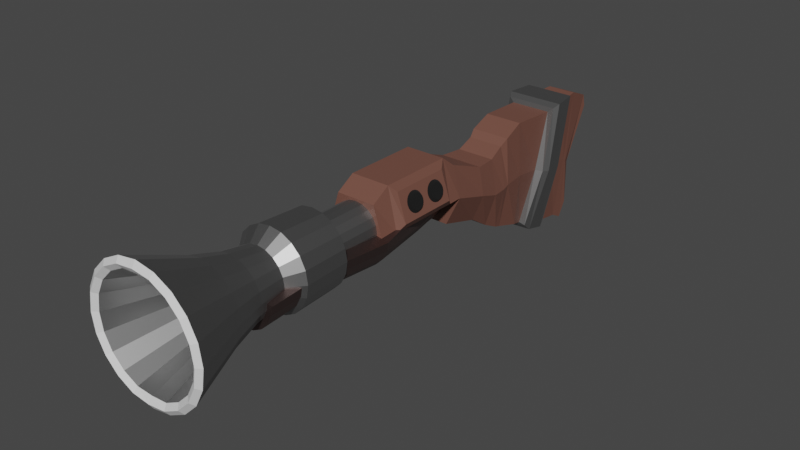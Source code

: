 # Source: Blunderbuss.blend  (saved by Blender 3.0.42; exported with 4.5.12 LTS)
import bpy
from mathutils import Matrix  # noqa: F401  (used for matrix-valued properties, if any)

bpy.ops.wm.read_factory_settings(use_empty=True)
scene = bpy.context.scene
scene.name = 'Scene'

# ---- collections
col_collection = bpy.data.collections.new('Collection'); scene.collection.children.link(col_collection)

# ---- materials (node trees are filled in below, after node groups)
mat_material = bpy.data.materials.new('Material')
mat_material.use_transparent_shadow = False
mat_material_001 = bpy.data.materials.new('Material.001')
mat_material_001.use_transparent_shadow = False
mat_material_004 = bpy.data.materials.new('Material.004')
mat_material_004.use_transparent_shadow = False
mat_material_003 = bpy.data.materials.new('Material.003')
mat_material_003.use_transparent_shadow = False
mat_material_002 = bpy.data.materials.new('Material.002')
mat_material_002.use_transparent_shadow = False

# ---- material node trees
mat_material.use_nodes = True; mat_material.node_tree.nodes.clear()
_N = mat_material.node_tree.nodes; _L = mat_material.node_tree.links
n0 = _N.new('ShaderNodeBsdfPrincipled'); n0.name = 'Principled BSDF'; n0.location = (10, 300)
n0.distribution = 'GGX'
n0.subsurface_method = 'RANDOM_WALK_SKIN'
n0.inputs[0].default_value = (0.1719, 0.07356, 0.05336, 1.0)
n0.inputs[3].default_value = 1.45
n0.inputs[27].default_value = (0.0, 0.0, 0.0, 1.0)
n0.inputs[28].default_value = 1.0
n1 = _N.new('ShaderNodeOutputMaterial'); n1.name = 'Material Output'; n1.location = (300, 300)
_L.new(n0.outputs[0], n1.inputs[0])
n1.is_active_output = True
mat_material_001.use_nodes = True; mat_material_001.node_tree.nodes.clear()
_N = mat_material_001.node_tree.nodes; _L = mat_material_001.node_tree.links
n0 = _N.new('ShaderNodeBsdfPrincipled'); n0.name = 'Principled BSDF'; n0.location = (10, 300)
n0.distribution = 'GGX'
n0.subsurface_method = 'RANDOM_WALK_SKIN'
n0.inputs[0].default_value = (0.3316, 0.3316, 0.3316, 1.0)
n0.inputs[1].default_value = 1.0
n0.inputs[3].default_value = 1.45
n0.inputs[27].default_value = (0.0, 0.0, 0.0, 1.0)
n0.inputs[28].default_value = 1.0
n1 = _N.new('ShaderNodeOutputMaterial'); n1.name = 'Material Output'; n1.location = (300, 300)
_L.new(n0.outputs[0], n1.inputs[0])
n1.is_active_output = True
mat_material_004.use_nodes = True; mat_material_004.node_tree.nodes.clear()
_N = mat_material_004.node_tree.nodes; _L = mat_material_004.node_tree.links
n0 = _N.new('ShaderNodeBsdfPrincipled'); n0.name = 'Principled BSDF'; n0.location = (10, 300)
n0.distribution = 'GGX'
n0.subsurface_method = 'RANDOM_WALK_SKIN'
n0.inputs[3].default_value = 1.45
n0.inputs[27].default_value = (0.0, 0.0, 0.0, 1.0)
n0.inputs[28].default_value = 1.0
n1 = _N.new('ShaderNodeOutputMaterial'); n1.name = 'Material Output'; n1.location = (300, 300)
_L.new(n0.outputs[0], n1.inputs[0])
n1.is_active_output = True
mat_material_003.use_nodes = True; mat_material_003.node_tree.nodes.clear()
_N = mat_material_003.node_tree.nodes; _L = mat_material_003.node_tree.links
n0 = _N.new('ShaderNodeBsdfPrincipled'); n0.name = 'Principled BSDF'; n0.location = (10, 300)
n0.distribution = 'GGX'
n0.subsurface_method = 'RANDOM_WALK_SKIN'
n0.inputs[0].default_value = (0.1813, 0.1283, 0.1214, 1.0)
n0.inputs[1].default_value = 1.0
n0.inputs[3].default_value = 1.45
n0.inputs[13].default_value = 1.0
n0.inputs[27].default_value = (0.0, 0.0, 0.0, 1.0)
n0.inputs[28].default_value = 1.0
n1 = _N.new('ShaderNodeOutputMaterial'); n1.name = 'Material Output'; n1.location = (300, 300)
_L.new(n0.outputs[0], n1.inputs[0])
n1.is_active_output = True
mat_material_002.use_nodes = True; mat_material_002.node_tree.nodes.clear()
_N = mat_material_002.node_tree.nodes; _L = mat_material_002.node_tree.links
n0 = _N.new('ShaderNodeBsdfPrincipled'); n0.name = 'Principled BSDF'; n0.location = (10, 300)
n0.distribution = 'GGX'
n0.subsurface_method = 'RANDOM_WALK_SKIN'
n0.inputs[0].default_value = (0.0, 0.0, 0.0, 1.0)
n0.inputs[1].default_value = 0.3364
n0.inputs[2].default_value = 1.0
n0.inputs[3].default_value = 1.45
n0.inputs[13].default_value = 1.0
n0.inputs[27].default_value = (0.0, 0.0, 0.0, 1.0)
n0.inputs[28].default_value = 1.0
n1 = _N.new('ShaderNodeOutputMaterial'); n1.name = 'Material Output'; n1.location = (300, 300)
_L.new(n0.outputs[0], n1.inputs[0])
n1.is_active_output = True

# ---- world
world_world = bpy.data.worlds.new('World'); scene.world = world_world
world_world.use_nodes = True; world_world.node_tree.nodes.clear()
_N = world_world.node_tree.nodes; _L = world_world.node_tree.links
n0 = _N.new('ShaderNodeOutputWorld'); n0.name = 'World Output'; n0.location = (300, 300)
n1 = _N.new('ShaderNodeBackground'); n1.name = 'Background'; n1.location = (10, 300)
n1.inputs[0].default_value = (0.05088, 0.05088, 0.05088, 1.0)
_L.new(n1.outputs[0], n0.inputs[0])
n0.is_active_output = True
world_world.color = (0.05088, 0.05088, 0.05088)
world_world.use_sun_shadow = False
world_world.sun_shadow_jitter_overblur = 0.0

# ---- meshes
me_cube_001 = bpy.data.meshes.new('Cube.001')
me_cube_001.from_pydata([(0.04874, 0.372, -0.122), (0.07192, 0.372, 0.08621), (0.05468, 0.5046, -0.1567), (0.07356, 0.5078, 0.03345), (0.0, 0.5046, -0.1567), (0.0, 0.5078, 0.03345), (0.0, 0.372, -0.122), (0.0, 0.372, 0.08621), (0.0, 1.089, 0.1102), (0.0, 1.02, -0.3416), (0.04925, 1.089, 0.1102), (0.04043, 1.02, -0.3416), (0.04503, 0.7928, -0.2806), (0.06916, 0.8944, 0.1016), (0.0, 0.7928, -0.2806), (0.0, 0.8944, 0.1016), (0.05112, 0.6618, -0.2428), (0.05615, 0.7472, -0.2669), (0.06679, 0.6638, 0.07749), (0.06433, 0.7353, 0.1089), (0.0, 0.7472, -0.2668), (0.0, 0.6617, -0.2428), (0.0, 0.6639, 0.07766), (0.0, 0.7353, 0.1089), (0.04814, 0.5858, -0.2095), (0.05233, 0.6399, -0.236), (0.06448, 0.5845, 0.03112), (0.0605, 0.6381, 0.05709), (0.0, 0.64, -0.236), (0.0, 0.5859, -0.2095), (0.0, 0.5845, 0.03113), (0.0, 0.638, 0.05696), (0.05707, 1.021, 0.1068), (0.05063, 0.922, -0.3206), (0.0, 1.021, 0.1068), (0.0, 0.9215, -0.315), (0.09188, 0.5062, -0.06161), (0.09907, 0.372, -0.01788), (0.0, 0.372, -0.01788), (0.05139, 1.047, -0.1296), (0.06387, 0.8458, -0.09614), (0.07856, 0.6628, -0.08269), (0.07144, 0.7413, -0.07898), (0.08539, 0.5852, -0.08916), (0.08064, 0.639, -0.08941), (0.05414, 0.9711, -0.1041), (0.0, 1.179, 0.03467), (0.0, 1.085, -0.3086), (0.04292, 1.179, 0.03467), (0.04482, 1.085, -0.3086), (0.0, 1.085, -0.1487), (0.04283, 1.085, -0.1487), (0.0, 1.173, 0.07614), (0.05112, 1.062, -0.1381), (0.0, 1.063, -0.364), (0.04051, 1.063, -0.364), (0.04067, 1.173, 0.07614), (0.06723, 0.007386, 0.08621), (0.0, 0.007386, 0.08621), (0.09907, 0.007386, -0.01788), (0.0, 0.007386, -0.01788), (0.0, 0.3237, -0.01788), (0.0, 0.07094, -0.01788), (0.06723, 0.07094, 0.1245), (0.06723, 0.3237, 0.1245), (0.09907, 0.3237, -0.01788), (0.09907, 0.07094, -0.01788), (0.0, 0.07094, 0.1245), (0.0, 0.3237, 0.1245), (0.0, 0.8053, -0.3053), (0.0, 0.7925, -0.2843), (0.0, 0.9113, -0.3232), (0.0, 0.8855, -0.3286), (0.06356, 0.9122, -0.3206), (0.07356, 0.8854, -0.3247), (0.06663, 0.7951, -0.2873), (0.07384, 0.8149, -0.3075), (0.0, 0.8998, 0.1163), (0.0, 0.919, 0.1284), (0.08659, 0.8998, 0.1164), (0.09816, 0.919, 0.1284), (0.1012, 0.8732, -0.09858), (0.0891, 0.8541, -0.09712), (0.06761, 1.022, 0.1165), (0.08407, 1.009, 0.1294), (0.0, 1.009, 0.1294), (0.0, 1.022, 0.1165), (0.09601, 0.9404, -0.1029), (0.08089, 0.9606, -0.1039), (0.08205, 0.09494, 0.1005), (0.1141, 0.09494, 0.006108), (0.1141, 0.2997, 0.006108), (0.08205, 0.2997, 0.1005), (-0.04874, 0.372, -0.122), (-0.07192, 0.372, 0.08621), (-0.05468, 0.5046, -0.1567), (-0.07356, 0.5078, 0.03345), (-0.04925, 1.089, 0.1102), (-0.04043, 1.02, -0.3416), (-0.04503, 0.7928, -0.2806), (-0.06916, 0.8944, 0.1016), (-0.05112, 0.6618, -0.2428), (-0.05615, 0.7472, -0.2669), (-0.06679, 0.6638, 0.07749), (-0.06433, 0.7353, 0.1089), (-0.04814, 0.5858, -0.2095), (-0.05233, 0.6399, -0.236), (-0.06448, 0.5845, 0.03112), (-0.0605, 0.6381, 0.05709), (-0.05707, 1.021, 0.1068), (-0.05063, 0.922, -0.3206), (-0.09188, 0.5062, -0.06161), (-0.09907, 0.372, -0.01788), (-0.05139, 1.047, -0.1296), (-0.06387, 0.8458, -0.09614), (-0.07856, 0.6628, -0.08269), (-0.07144, 0.7413, -0.07898), (-0.08539, 0.5852, -0.08916), (-0.08064, 0.639, -0.08941), (-0.05414, 0.9711, -0.1041), (-0.04292, 1.179, 0.03467), (-0.04482, 1.085, -0.3086), (-0.04283, 1.085, -0.1487), (-0.05112, 1.062, -0.1381), (-0.04051, 1.063, -0.364), (-0.04067, 1.173, 0.07614), (-0.06723, 0.007386, 0.08621), (-0.09907, 0.007386, -0.01788), (-0.06723, 0.07094, 0.1245), (-0.06723, 0.3237, 0.1245), (-0.09907, 0.3237, -0.01788), (-0.09907, 0.07094, -0.01788), (-0.06356, 0.9122, -0.3206), (-0.07356, 0.8854, -0.3247), (-0.06663, 0.7951, -0.2873), (-0.07384, 0.8149, -0.3075), (-0.08659, 0.8998, 0.1164), (-0.09816, 0.919, 0.1284), (-0.1012, 0.8732, -0.09858), (-0.0891, 0.8541, -0.09712), (-0.06761, 1.022, 0.1165), (-0.08407, 1.009, 0.1294), (-0.09601, 0.9404, -0.1029), (-0.08089, 0.9606, -0.1039), (-0.08205, 0.09494, 0.1005), (-0.1141, 0.09494, 0.006108), (-0.1141, 0.2997, 0.006108), (-0.08205, 0.2997, 0.1005), (0.0, 0.3779, 0.06697), (0.01123, 0.3779, 0.0652), (0.02136, 0.3779, 0.06003), (0.0294, 0.3779, 0.05199), (0.03456, 0.3779, 0.04187), (0.03634, 0.3779, -1.741e-09), (0.03456, 0.3779, -0.01123), (0.0294, 0.3779, -0.02136), (0.02136, 0.3779, -0.0294), (0.01123, 0.3779, -0.03456), (0.0, 0.3779, -0.03634), (0.0, -0.7565, 0.2124), (0.06563, -0.7565, 0.202), (0.1248, -0.7565, 0.1718), (0.1718, -0.7565, 0.1248), (0.202, -0.7565, 0.06563), (0.2124, -0.7565, -4.527e-08), (0.202, -0.7565, -0.06563), (0.1718, -0.7565, -0.1248), (0.1248, -0.7565, -0.1718), (0.06563, -0.7565, -0.202), (0.0, -0.7565, -0.2124), (0.0, -0.5687, 0.1375), (0.0, -0.1383, 0.07978), (0.0, -0.4725, 0.109), (0.0, -0.3758, 0.094), (0.04248, -0.5687, 0.1308), (0.02465, -0.1383, 0.07587), (0.03369, -0.4725, 0.1037), (0.02905, -0.3758, 0.0894), (0.08081, -0.5687, 0.1112), (0.04689, -0.1383, 0.06454), (0.06408, -0.4725, 0.0882), (0.05525, -0.3758, 0.07605), (0.1112, -0.5687, 0.08081), (0.06454, -0.1383, 0.04689), (0.0882, -0.4725, 0.06408), (0.07605, -0.3758, 0.05525), (0.1308, -0.5687, 0.04248), (0.07587, -0.1383, 0.02465), (0.1037, -0.4725, 0.03369), (0.0894, -0.3758, 0.02905), (0.1375, -0.5687, -2.438e-08), (0.07978, -0.1383, -5.223e-09), (0.109, -0.4725, -1.567e-08), (0.094, -0.3758, -1.045e-08), (0.1308, -0.5687, -0.04249), (0.07587, -0.1383, -0.02465), (0.1037, -0.4725, -0.03369), (0.0894, -0.3758, -0.02905), (0.1112, -0.5687, -0.08081), (0.06454, -0.1383, -0.04689), (0.0882, -0.4725, -0.06408), (0.07605, -0.3758, -0.05525), (0.08081, -0.5687, -0.1112), (0.04689, -0.1383, -0.06454), (0.06408, -0.4725, -0.0882), (0.05525, -0.3758, -0.07605), (0.04248, -0.5687, -0.1308), (0.02465, -0.1383, -0.07587), (0.03369, -0.4725, -0.1037), (0.02905, -0.3758, -0.0894), (0.0, -0.1383, -0.07978), (0.0, -0.5687, -0.1375), (0.0, -0.3758, -0.094), (0.0, -0.4725, -0.109), (0.05517, -0.7565, 0.1698), (0.0, -0.7565, 0.1737), (0.0, -0.7565, -0.1733), (0.05517, -0.7565, -0.1698), (0.1049, -0.7565, -0.1444), (0.1444, -0.7565, -0.1049), (0.1698, -0.7565, -0.05517), (0.1785, -0.7565, -4.179e-08), (0.1698, -0.7565, 0.05517), (0.1444, -0.7565, 0.1049), (0.1049, -0.7565, 0.1444), (0.0, -0.5674, 0.1109), (0.0, -0.5674, -0.1107), (0.03522, -0.5674, 0.1084), (0.06699, -0.5674, 0.09221), (0.03522, -0.5674, -0.1084), (0.06699, -0.5674, -0.09221), (0.09221, -0.5674, -0.06699), (0.1084, -0.5674, -0.03522), (0.114, -0.5674, -2.089e-08), (0.1084, -0.5674, 0.03522), (0.09221, -0.5674, 0.06699), (0.0604, -0.7692, 0.1859), (0.0, -0.7692, 0.193), (0.0, -0.7692, -0.1929), (0.0604, -0.7692, -0.1859), (0.1149, -0.7692, -0.1581), (0.1581, -0.7692, -0.1149), (0.1859, -0.7692, -0.0604), (0.1955, -0.7692, -4.353e-08), (0.1859, -0.7692, 0.0604), (0.1581, -0.7692, 0.1149), (0.1149, -0.7692, 0.1581), (0.0, 0.008041, 0.07978), (0.0, 0.3476, 0.07107), (0.0, 0.1286, 0.07512), (0.0, 0.2554, 0.07466), (0.02465, 0.008041, 0.07587), (0.01392, 0.3476, 0.06887), (0.02321, 0.1286, 0.07145), (0.01928, 0.2554, 0.07161), (0.02647, 0.3476, 0.06247), (0.04689, 0.008041, 0.06454), (0.03668, 0.2554, 0.06274), (0.04416, 0.1286, 0.06078), (0.06454, 0.008041, 0.04689), (0.03643, 0.3476, 0.05251), (0.06078, 0.1286, 0.04416), (0.05049, 0.2554, 0.04894), (0.07587, 0.008041, 0.02465), (0.04283, 0.3476, 0.03996), (0.07145, 0.1286, 0.02321), (0.05935, 0.2554, 0.03154), (0.07978, 0.008041, -5.223e-09), (0.04503, 0.3476, -1.741e-09), (0.07512, 0.1286, -5.223e-09), (0.06241, 0.2554, -3.482e-09), (0.07587, 0.008041, -0.02465), (0.04283, 0.3476, -0.01392), (0.07145, 0.1286, -0.02321), (0.05935, 0.2554, -0.01928), (0.06454, 0.008041, -0.04689), (0.03643, 0.3476, -0.02647), (0.06078, 0.1286, -0.04416), (0.05049, 0.2554, -0.03668), (0.04689, 0.008041, -0.06454), (0.02647, 0.3476, -0.03643), (0.04416, 0.1286, -0.06078), (0.03668, 0.2554, -0.05049), (0.02465, 0.008041, -0.07587), (0.01392, 0.3476, -0.04283), (0.02321, 0.1286, -0.07145), (0.01928, 0.2554, -0.05935), (0.0, 0.3476, -0.04503), (0.0, 0.008041, -0.07978), (0.0, 0.2554, -0.06241), (0.0, 0.1286, -0.07512), (0.04112, -0.3288, 0.1266), (0.03888, -0.1684, 0.1197), (0.0, -0.1685, 0.1253), (0.0, -0.3289, 0.1325), (0.07822, -0.3288, 0.1077), (0.07396, -0.1684, 0.1018), (0.1077, -0.3288, 0.07822), (0.1018, -0.1684, 0.07396), (0.1266, -0.3288, 0.04112), (0.1197, -0.1684, 0.03888), (0.1331, -0.3288, -1.045e-08), (0.1258, -0.1684, -8.706e-09), (0.1266, -0.3288, -0.04112), (0.1197, -0.1684, -0.03888), (0.1077, -0.3288, -0.07822), (0.1018, -0.1684, -0.07396), (0.07822, -0.3288, -0.1077), (0.07396, -0.1684, -0.1018), (0.04112, -0.3288, -0.1266), (0.03888, -0.1684, -0.1197), (0.0, -0.3289, -0.1325), (0.0, -0.1685, -0.1253), (-0.01123, 0.3779, 0.0652), (-0.02136, 0.3779, 0.06003), (-0.0294, 0.3779, 0.05199), (-0.03456, 0.3779, 0.04187), (-0.03634, 0.3779, -1.741e-09), (-0.03456, 0.3779, -0.01123), (-0.0294, 0.3779, -0.02136), (-0.02136, 0.3779, -0.0294), (-0.01123, 0.3779, -0.03456), (-0.06563, -0.7565, 0.202), (-0.1248, -0.7565, 0.1718), (-0.1718, -0.7565, 0.1248), (-0.202, -0.7565, 0.06563), (-0.2124, -0.7565, -4.527e-08), (-0.202, -0.7565, -0.06563), (-0.1718, -0.7565, -0.1248), (-0.1248, -0.7565, -0.1718), (-0.06563, -0.7565, -0.202), (-0.04248, -0.5687, 0.1308), (-0.02465, -0.1383, 0.07587), (-0.03369, -0.4725, 0.1037), (-0.02905, -0.3758, 0.0894), (-0.08081, -0.5687, 0.1112), (-0.04689, -0.1383, 0.06454), (-0.06408, -0.4725, 0.0882), (-0.05525, -0.3758, 0.07605), (-0.1112, -0.5687, 0.08081), (-0.06454, -0.1383, 0.04689), (-0.0882, -0.4725, 0.06408), (-0.07605, -0.3758, 0.05525), (-0.1308, -0.5687, 0.04248), (-0.07587, -0.1383, 0.02465), (-0.1037, -0.4725, 0.03369), (-0.0894, -0.3758, 0.02905), (-0.1375, -0.5687, -2.438e-08), (-0.07978, -0.1383, -5.223e-09), (-0.109, -0.4725, -1.567e-08), (-0.094, -0.3758, -1.045e-08), (-0.1308, -0.5687, -0.04249), (-0.07587, -0.1383, -0.02465), (-0.1037, -0.4725, -0.03369), (-0.0894, -0.3758, -0.02905), (-0.1112, -0.5687, -0.08081), (-0.06454, -0.1383, -0.04689), (-0.0882, -0.4725, -0.06408), (-0.07605, -0.3758, -0.05525), (-0.08081, -0.5687, -0.1112), (-0.04689, -0.1383, -0.06454), (-0.06408, -0.4725, -0.0882), (-0.05525, -0.3758, -0.07605), (-0.04248, -0.5687, -0.1308), (-0.02465, -0.1383, -0.07587), (-0.03369, -0.4725, -0.1037), (-0.02905, -0.3758, -0.0894), (-0.05517, -0.7565, 0.1698), (-0.05517, -0.7565, -0.1698), (-0.1049, -0.7565, -0.1444), (-0.1444, -0.7565, -0.1049), (-0.1698, -0.7565, -0.05517), (-0.1785, -0.7565, -4.179e-08), (-0.1698, -0.7565, 0.05517), (-0.1444, -0.7565, 0.1049), (-0.1049, -0.7565, 0.1444), (-0.03522, -0.5674, 0.1084), (-0.06699, -0.5674, 0.09221), (-0.03522, -0.5674, -0.1084), (-0.06699, -0.5674, -0.09221), (-0.09221, -0.5674, -0.06699), (-0.1084, -0.5674, -0.03522), (-0.114, -0.5674, -2.089e-08), (-0.1084, -0.5674, 0.03522), (-0.09221, -0.5674, 0.06699), (-0.0604, -0.7692, 0.1859), (-0.0604, -0.7692, -0.1859), (-0.1149, -0.7692, -0.1581), (-0.1581, -0.7692, -0.1149), (-0.1859, -0.7692, -0.0604), (-0.1955, -0.7692, -4.353e-08), (-0.1859, -0.7692, 0.0604), (-0.1581, -0.7692, 0.1149), (-0.1149, -0.7692, 0.1581), (-0.02465, 0.008041, 0.07587), (-0.01392, 0.3476, 0.06887), (-0.02321, 0.1286, 0.07145), (-0.01928, 0.2554, 0.07161), (-0.02647, 0.3476, 0.06247), (-0.04689, 0.008041, 0.06454), (-0.03668, 0.2554, 0.06274), (-0.04416, 0.1286, 0.06078), (-0.06454, 0.008041, 0.04689), (-0.03643, 0.3476, 0.05251), (-0.06078, 0.1286, 0.04416), (-0.05049, 0.2554, 0.04894), (-0.07587, 0.008041, 0.02465), (-0.04283, 0.3476, 0.03996), (-0.07145, 0.1286, 0.02321), (-0.05935, 0.2554, 0.03154), (-0.07978, 0.008041, -5.223e-09), (-0.04503, 0.3476, -1.741e-09), (-0.07512, 0.1286, -5.223e-09), (-0.06241, 0.2554, -3.482e-09), (-0.07587, 0.008041, -0.02465), (-0.04283, 0.3476, -0.01392), (-0.07145, 0.1286, -0.02321), (-0.05935, 0.2554, -0.01928), (-0.06454, 0.008041, -0.04689), (-0.03643, 0.3476, -0.02647), (-0.06078, 0.1286, -0.04416), (-0.05049, 0.2554, -0.03668), (-0.04689, 0.008041, -0.06454), (-0.02647, 0.3476, -0.03643), (-0.04416, 0.1286, -0.06078), (-0.03668, 0.2554, -0.05049), (-0.02465, 0.008041, -0.07587), (-0.01392, 0.3476, -0.04283), (-0.02321, 0.1286, -0.07145), (-0.01928, 0.2554, -0.05935), (-0.04112, -0.3288, 0.1266), (-0.03888, -0.1684, 0.1197), (-0.07822, -0.3288, 0.1077), (-0.07396, -0.1684, 0.1018), (-0.1077, -0.3288, 0.07822), (-0.1018, -0.1684, 0.07396), (-0.1266, -0.3288, 0.04112), (-0.1197, -0.1684, 0.03888), (-0.1331, -0.3288, -1.045e-08), (-0.1258, -0.1684, -8.706e-09), (-0.1266, -0.3288, -0.04112), (-0.1197, -0.1684, -0.03888), (-0.1077, -0.3288, -0.07822), (-0.1018, -0.1684, -0.07396), (-0.07822, -0.3288, -0.1077), (-0.07396, -0.1684, -0.1018), (-0.04112, -0.3288, -0.1266), (-0.03888, -0.1684, -0.1197), (0.02641, 0.3772, -0.07797), (0.03635, 0.3772, -0.04932), (0.04273, 0.3772, -0.01322), (0.04471, 0.3772, 0.01903), (0.0, -0.1705, -0.1079), (0.07864, -0.1705, 0.006636), (0.07517, -0.1705, -0.01527), (0.0651, -0.1705, -0.03504), (0.04941, -0.1705, -0.05072), (0.02965, -0.1705, -0.06079), (0.0, -0.1705, -0.06426), (0.04331, -0.1705, -0.1028), (0.07539, -0.1705, -0.08648), (0.1009, -0.1705, -0.06102), (0.1223, -0.1705, -0.0002782), (0.1172, -0.1705, -0.02893), (0.02767, 0.3772, 0.02681), (0.02632, 0.3772, 0.002154), (0.02239, 0.3772, -0.02009), (0.01627, 0.3772, -0.03774), (0.008552, 0.3772, -0.04907), (0.0, 0.3772, -0.05297), (0.01388, 0.3772, -0.09637), (0.0, 0.3772, -0.1021), (0.02269, 0.2353, -0.1127), (0.04331, 0.007022, -0.1167), (0.1009, 0.007021, -0.07493), (0.0594, 0.2353, -0.06567), (0.1223, 0.007021, -0.01419), (0.07307, 0.2354, 0.00268), (0.04316, 0.2353, -0.09433), (0.07539, 0.007022, -0.1004), (0.1172, 0.007021, -0.04284), (0.06982, 0.2354, -0.02956), (0.04509, 0.2354, 0.01046), (0.07864, 0.007021, -0.007271), (0.07517, 0.007021, -0.02918), (0.04294, 0.2354, -0.01419), (0.0651, 0.007021, -0.04894), (0.03659, 0.2353, -0.03643), (0.04941, 0.007022, -0.06463), (0.02659, 0.2353, -0.05409), (0.02965, 0.007022, -0.0747), (0.01398, 0.2353, -0.06542), (0.0, 0.007022, -0.07817), (0.0, 0.2353, -0.06933), (0.0, 0.2353, -0.1185), (0.0, 0.007022, -0.1218), (0.07517, -0.4488, -0.02775), (0.07864, -0.4488, -0.005843), (0.0651, -0.4488, -0.04752), (0.04941, -0.4488, -0.0632), (0.02965, -0.4488, -0.07327), (0.0, -0.4488, -0.07674), (0.07539, -0.4488, -0.09896), (0.1009, -0.4488, -0.0735), (0.1172, -0.4488, -0.04141), (0.0, -0.4488, -0.1204), (0.04331, -0.4488, -0.1153), (0.1223, -0.4488, -0.01276), (0.1223, -0.2918, -0.002547), (0.07517, -0.2918, -0.01754), (0.02965, -0.2918, -0.06306), (0.0, -0.2918, -0.06653), (0.0651, -0.2918, -0.03731), (0.1172, -0.2918, -0.0312), (0.1009, -0.2918, -0.06329), (0.07539, -0.2918, -0.08875), (0.04941, -0.2918, -0.05299), (0.07864, -0.2918, 0.004368), (0.04331, -0.2918, -0.1051), (0.0, -0.2918, -0.1102), (0.09818, 0.2836, 0.05268), (0.0, 0.2836, 0.05417), (0.0, 0.1901, 0.05417), (0.09818, 0.1901, 0.05268), (0.0, 0.1884, 0.04357), (0.1016, 0.1884, 0.04264), (0.0, 0.1835, 0.034), (0.1047, 0.1835, 0.03359), (0.0, 0.1759, 0.02641), (0.1072, 0.1759, 0.0264), (0.0, 0.1664, 0.02153), (0.1087, 0.1664, 0.02179), (0.0, 0.1557, 0.01985), (0.1093, 0.1557, 0.0202), (0.0, 0.1451, 0.02153), (0.1087, 0.1451, 0.02179), (0.0, 0.1356, 0.02641), (0.1072, 0.1356, 0.0264), (0.0, 0.128, 0.034), (0.1047, 0.128, 0.03359), (0.0, 0.1231, 0.04357), (0.1016, 0.1231, 0.04264), (0.0, 0.1214, 0.05417), (0.09818, 0.1214, 0.05268), (0.0, 0.1231, 0.06478), (0.09475, 0.1231, 0.06271), (0.0, 0.128, 0.07435), (0.09166, 0.128, 0.07177), (0.0, 0.1356, 0.08194), (0.0892, 0.1356, 0.07895), (0.0, 0.1451, 0.08681), (0.08763, 0.1451, 0.08357), (0.0, 0.1557, 0.08849), (0.08708, 0.1557, 0.08515), (0.0, 0.1664, 0.08681), (0.08763, 0.1664, 0.08357), (0.0, 0.1759, 0.08194), (0.0892, 0.1759, 0.07895), (0.0, 0.1835, 0.07435), (0.09166, 0.1835, 0.07177), (0.0, 0.1884, 0.06478), (0.09475, 0.1884, 0.06271), (0.0, 0.282, 0.04357), (0.1016, 0.282, 0.04264), (0.0, 0.2771, 0.034), (0.1047, 0.2771, 0.03359), (0.0, 0.2695, 0.02641), (0.1072, 0.2695, 0.0264), (0.0, 0.2599, 0.02153), (0.1087, 0.2599, 0.02179), (0.0, 0.2493, 0.01985), (0.1093, 0.2493, 0.0202), (0.0, 0.2387, 0.02153), (0.1087, 0.2387, 0.02179), (0.0, 0.2291, 0.02641), (0.1072, 0.2291, 0.0264), (0.0, 0.2216, 0.034), (0.1047, 0.2216, 0.03359), (0.0, 0.2167, 0.04357), (0.1016, 0.2167, 0.04264), (0.0, 0.215, 0.05417), (0.09818, 0.215, 0.05268), (0.0, 0.2167, 0.06478), (0.09475, 0.2167, 0.06271), (0.0, 0.2216, 0.07435), (0.09166, 0.2216, 0.07177), (0.0, 0.2291, 0.08194), (0.0892, 0.2291, 0.07895), (0.0, 0.2387, 0.08681), (0.08763, 0.2387, 0.08357), (0.0, 0.2493, 0.08849), (0.08708, 0.2493, 0.08515), (0.0, 0.2599, 0.08681), (0.08763, 0.2599, 0.08357), (0.0, 0.2695, 0.08194), (0.0892, 0.2695, 0.07895), (0.0, 0.2771, 0.07435), (0.09166, 0.2771, 0.07177), (0.0, 0.282, 0.06478), (0.09475, 0.282, 0.06271), (0.1092, 0.2748, 0.04771), (0.1065, 0.2761, 0.05553), (0.1039, 0.2748, 0.06335), (0.1015, 0.271, 0.07041), (0.09954, 0.265, 0.07601), (0.09831, 0.2576, 0.0796), (0.09789, 0.2493, 0.08084), (0.09831, 0.2411, 0.0796), (0.09954, 0.2336, 0.07601), (0.1015, 0.2277, 0.07041), (0.1039, 0.2239, 0.06335), (0.1065, 0.2226, 0.05553), (0.1092, 0.2239, 0.04771), (0.1116, 0.2277, 0.04066), (0.1135, 0.2336, 0.03506), (0.1148, 0.2411, 0.03146), (0.1152, 0.2493, 0.03022), (0.1148, 0.2576, 0.03146), (0.1135, 0.265, 0.03506), (0.1116, 0.271, 0.04066), (0.1092, 0.1812, 0.04771), (0.1065, 0.1825, 0.05553), (0.1039, 0.1812, 0.06335), (0.1015, 0.1774, 0.07041), (0.09954, 0.1715, 0.07601), (0.09831, 0.164, 0.0796), (0.09789, 0.1557, 0.08084), (0.09831, 0.1475, 0.0796), (0.09954, 0.14, 0.07601), (0.1015, 0.1341, 0.07041), (0.1039, 0.1303, 0.06335), (0.1065, 0.129, 0.05553), (0.1092, 0.1303, 0.04771), (0.1116, 0.1341, 0.04066), (0.1135, 0.14, 0.03506), (0.1148, 0.1475, 0.03146), (0.1152, 0.1557, 0.03022), (0.1148, 0.164, 0.03146), (0.1135, 0.1715, 0.03506), (0.1116, 0.1774, 0.04066), (-0.02641, 0.3772, -0.07797), (-0.03635, 0.3772, -0.04932), (-0.04273, 0.3772, -0.01322), (-0.04471, 0.3772, 0.01903), (-0.07864, -0.1705, 0.006636), (-0.07517, -0.1705, -0.01527), (-0.0651, -0.1705, -0.03504), (-0.04941, -0.1705, -0.05072), (-0.02965, -0.1705, -0.06079), (-0.04331, -0.1705, -0.1028), (-0.07539, -0.1705, -0.08648), (-0.1009, -0.1705, -0.06102), (-0.1223, -0.1705, -0.0002782), (-0.1172, -0.1705, -0.02893), (-0.02767, 0.3772, 0.02681), (-0.02632, 0.3772, 0.002154), (-0.02239, 0.3772, -0.02009), (-0.01627, 0.3772, -0.03774), (-0.008552, 0.3772, -0.04907), (-0.01388, 0.3772, -0.09637), (-0.02269, 0.2353, -0.1127), (-0.04331, 0.007022, -0.1167), (-0.1009, 0.007021, -0.07493), (-0.0594, 0.2353, -0.06567), (-0.1223, 0.007021, -0.01419), (-0.07307, 0.2354, 0.00268), (-0.04316, 0.2353, -0.09433), (-0.07539, 0.007022, -0.1004), (-0.1172, 0.007021, -0.04284), (-0.06982, 0.2354, -0.02956), (-0.04509, 0.2354, 0.01046), (-0.07864, 0.007021, -0.007271), (-0.07517, 0.007021, -0.02918), (-0.04294, 0.2354, -0.01419), (-0.0651, 0.007021, -0.04894), (-0.03659, 0.2353, -0.03643), (-0.04941, 0.007022, -0.06463), (-0.02659, 0.2353, -0.05409), (-0.02965, 0.007022, -0.0747), (-0.01398, 0.2353, -0.06542), (-0.07517, -0.4488, -0.02775), (-0.07864, -0.4488, -0.005843), (-0.0651, -0.4488, -0.04752), (-0.04941, -0.4488, -0.0632), (-0.02965, -0.4488, -0.07327), (-0.07539, -0.4488, -0.09896), (-0.1009, -0.4488, -0.0735), (-0.1172, -0.4488, -0.04141), (-0.04331, -0.4488, -0.1153), (-0.1223, -0.4488, -0.01276), (-0.1223, -0.2918, -0.002547), (-0.07517, -0.2918, -0.01754), (-0.02965, -0.2918, -0.06306), (-0.0651, -0.2918, -0.03731), (-0.1172, -0.2918, -0.0312), (-0.1009, -0.2918, -0.06329), (-0.07539, -0.2918, -0.08875), (-0.04941, -0.2918, -0.05299), (-0.07864, -0.2918, 0.004368), (-0.04331, -0.2918, -0.1051), (-0.09818, 0.2836, 0.05268), (-0.09818, 0.1901, 0.05268), (-0.1016, 0.1884, 0.04264), (-0.1047, 0.1835, 0.03359), (-0.1072, 0.1759, 0.0264), (-0.1087, 0.1664, 0.02179), (-0.1093, 0.1557, 0.0202), (-0.1087, 0.1451, 0.02179), (-0.1072, 0.1356, 0.0264), (-0.1047, 0.128, 0.03359), (-0.1016, 0.1231, 0.04264), (-0.09818, 0.1214, 0.05268), (-0.09475, 0.1231, 0.06271), (-0.09166, 0.128, 0.07177), (-0.0892, 0.1356, 0.07895), (-0.08763, 0.1451, 0.08357), (-0.08708, 0.1557, 0.08515), (-0.08763, 0.1664, 0.08357), (-0.0892, 0.1759, 0.07895), (-0.09166, 0.1835, 0.07177), (-0.09475, 0.1884, 0.06271), (-0.1016, 0.282, 0.04264), (-0.1047, 0.2771, 0.03359), (-0.1072, 0.2695, 0.0264), (-0.1087, 0.2599, 0.02179), (-0.1093, 0.2493, 0.0202), (-0.1087, 0.2387, 0.02179), (-0.1072, 0.2291, 0.0264), (-0.1047, 0.2216, 0.03359), (-0.1016, 0.2167, 0.04264), (-0.09818, 0.215, 0.05268), (-0.09475, 0.2167, 0.06271), (-0.09166, 0.2216, 0.07177), (-0.0892, 0.2291, 0.07895), (-0.08763, 0.2387, 0.08357), (-0.08708, 0.2493, 0.08515), (-0.08763, 0.2599, 0.08357), (-0.0892, 0.2695, 0.07895), (-0.09166, 0.2771, 0.07177), (-0.09475, 0.282, 0.06271), (-0.1092, 0.2748, 0.04771), (-0.1065, 0.2761, 0.05553), (-0.1039, 0.2748, 0.06335), (-0.1015, 0.271, 0.07041), (-0.09954, 0.265, 0.07601), (-0.09831, 0.2576, 0.0796), (-0.09789, 0.2493, 0.08084), (-0.09831, 0.2411, 0.0796), (-0.09954, 0.2336, 0.07601), (-0.1015, 0.2277, 0.07041), (-0.1039, 0.2239, 0.06335), (-0.1065, 0.2226, 0.05553), (-0.1092, 0.2239, 0.04771), (-0.1116, 0.2277, 0.04066), (-0.1135, 0.2336, 0.03506), (-0.1148, 0.2411, 0.03146), (-0.1152, 0.2493, 0.03022), (-0.1148, 0.2576, 0.03146), (-0.1135, 0.265, 0.03506), (-0.1116, 0.271, 0.04066), (-0.1092, 0.1812, 0.04771), (-0.1065, 0.1825, 0.05553), (-0.1039, 0.1812, 0.06335), (-0.1015, 0.1774, 0.07041), (-0.09954, 0.1715, 0.07601), (-0.09831, 0.164, 0.0796), (-0.09789, 0.1557, 0.08084), (-0.09831, 0.1475, 0.0796), (-0.09954, 0.14, 0.07601), (-0.1015, 0.1341, 0.07041), (-0.1039, 0.1303, 0.06335), (-0.1065, 0.129, 0.05553), (-0.1092, 0.1303, 0.04771), (-0.1116, 0.1341, 0.04066), (-0.1135, 0.14, 0.03506), (-0.1148, 0.1475, 0.03146), (-0.1152, 0.1557, 0.03022), (-0.1148, 0.164, 0.03146), (-0.1135, 0.1715, 0.03506), (-0.1116, 0.1774, 0.04066)], [], [(53, 55, 49, 51), (36, 3, 1, 37), (4, 2, 0, 6), (1, 7, 68, 64), (3, 5, 7, 1), (17, 20, 14, 12), (25, 28, 21, 16), (31, 27, 18, 22), (23, 19, 13, 15), (36, 2, 24, 43), (33, 35, 9, 11), (42, 17, 12, 40), (5, 3, 26, 30), (22, 18, 19, 23), (41, 16, 17, 42), (16, 21, 20, 17), (2, 4, 29, 24), (30, 26, 27, 31), (43, 24, 25, 44), (24, 29, 28, 25), (44, 25, 16, 41), (34, 32, 10, 8), (45, 33, 11, 39), (35, 33, 73, 71), (81, 76, 74, 87), (33, 45, 88, 73), (15, 13, 79, 77), (32, 45, 39, 10), (27, 44, 41, 18), (26, 43, 44, 27), (18, 41, 42, 19), (19, 42, 40, 13), (3, 36, 43, 26), (0, 37, 38, 6), (2, 36, 37, 0), (55, 54, 47, 49), (50, 46, 48, 51), (47, 50, 51, 49), (56, 53, 51, 48), (52, 56, 48, 46), (8, 10, 56, 52), (10, 39, 53, 56), (11, 9, 54, 55), (39, 11, 55, 53), (40, 12, 75, 82), (80, 81, 87, 84), (12, 14, 70, 75), (13, 40, 82, 79), (32, 34, 86, 83), (78, 80, 84, 85), (45, 32, 83, 88), (59, 57, 58, 60), (37, 1, 64, 65), (63, 67, 58, 57), (62, 66, 59, 60), (66, 63, 57, 59), (66, 62, 61, 65), (67, 63, 64, 68), (89, 90, 91, 92), (38, 37, 65, 61), (77, 79, 80, 78), (82, 75, 76, 81), (75, 70, 69, 76), (88, 83, 84, 87), (83, 86, 85, 84), (71, 73, 74, 72), (79, 82, 81, 80), (73, 88, 87, 74), (76, 69, 72, 74), (63, 66, 90, 89), (66, 65, 91, 90), (65, 64, 92, 91), (64, 63, 89, 92), (123, 122, 121, 124), (111, 112, 94, 96), (4, 6, 93, 95), (94, 129, 68, 7), (96, 94, 7, 5), (102, 99, 14, 20), (106, 101, 21, 28), (31, 22, 103, 108), (23, 15, 100, 104), (111, 117, 105, 95), (110, 98, 9, 35), (116, 114, 99, 102), (5, 30, 107, 96), (22, 23, 104, 103), (115, 116, 102, 101), (101, 102, 20, 21), (95, 105, 29, 4), (30, 31, 108, 107), (117, 118, 106, 105), (105, 106, 28, 29), (118, 115, 101, 106), (34, 8, 97, 109), (119, 113, 98, 110), (35, 71, 132, 110), (138, 142, 133, 135), (110, 132, 143, 119), (15, 77, 136, 100), (109, 97, 113, 119), (108, 103, 115, 118), (107, 108, 118, 117), (103, 104, 116, 115), (104, 100, 114, 116), (96, 107, 117, 111), (93, 6, 38, 112), (95, 93, 112, 111), (124, 121, 47, 54), (50, 122, 120, 46), (47, 121, 122, 50), (125, 120, 122, 123), (52, 46, 120, 125), (8, 52, 125, 97), (97, 125, 123, 113), (98, 124, 54, 9), (113, 123, 124, 98), (114, 139, 134, 99), (137, 141, 142, 138), (99, 134, 70, 14), (100, 136, 139, 114), (109, 140, 86, 34), (78, 85, 141, 137), (119, 143, 140, 109), (127, 60, 58, 126), (112, 130, 129, 94), (128, 126, 58, 67), (62, 60, 127, 131), (131, 127, 126, 128), (131, 130, 61, 62), (67, 68, 129, 128), (144, 147, 146, 145), (38, 61, 130, 112), (77, 78, 137, 136), (139, 138, 135, 134), (134, 135, 69, 70), (143, 142, 141, 140), (140, 141, 85, 86), (71, 72, 133, 132), (136, 137, 138, 139), (132, 133, 142, 143), (135, 133, 72, 69), (128, 144, 145, 131), (131, 145, 146, 130), (130, 146, 147, 129), (129, 147, 144, 128), (150, 255, 260, 151), (178, 174, 160, 161), (182, 178, 161, 162), (186, 182, 162, 163), (190, 186, 163, 164), (194, 190, 164, 165), (198, 194, 165, 166), (202, 198, 166, 167), (206, 202, 167, 168), (211, 206, 168, 169), (148, 149, 150, 151, 152, 153, 154, 155, 156, 157, 158), (218, 219, 231, 230), (157, 284, 287, 158), (156, 280, 284, 157), (155, 276, 280, 156), (154, 272, 276, 155), (153, 268, 272, 154), (148, 248, 252, 149), (152, 264, 268, 153), (151, 260, 264, 152), (191, 187, 300, 302), (177, 173, 172, 176), (176, 172, 170, 174), (201, 205, 307, 305), (181, 177, 176, 180), (180, 176, 174, 178), (195, 191, 302, 304), (185, 181, 180, 184), (184, 180, 178, 182), (205, 209, 309, 307), (189, 185, 184, 188), (188, 184, 182, 186), (199, 195, 304, 306), (193, 189, 188, 192), (192, 188, 186, 190), (209, 212, 311, 309), (197, 193, 192, 196), (196, 192, 190, 194), (203, 199, 306, 308), (201, 197, 196, 200), (200, 196, 194, 198), (175, 171, 293, 292), (205, 201, 200, 204), (204, 200, 198, 202), (207, 203, 308, 310), (209, 205, 204, 208), (208, 204, 202, 206), (210, 207, 310, 312), (212, 209, 208, 213), (213, 208, 206, 211), (174, 170, 159, 160), (236, 237, 215, 214), (227, 225, 226, 229, 230, 231, 232, 233, 234, 235, 228), (238, 239, 217, 216), (239, 240, 218, 217), (240, 241, 219, 218), (241, 242, 220, 219), (242, 243, 221, 220), (243, 244, 222, 221), (244, 245, 223, 222), (245, 246, 224, 223), (246, 236, 214, 224), (219, 220, 232, 231), (222, 223, 235, 234), (224, 214, 227, 228), (216, 217, 229, 226), (223, 224, 228, 235), (220, 221, 233, 232), (217, 218, 230, 229), (214, 215, 225, 227), (221, 222, 234, 233), (161, 160, 236, 246), (162, 161, 246, 245), (163, 162, 245, 244), (164, 163, 244, 243), (165, 164, 243, 242), (166, 165, 242, 241), (167, 166, 241, 240), (168, 167, 240, 239), (169, 168, 239, 238), (160, 159, 237, 236), (256, 179, 183, 259), (259, 183, 187, 263), (149, 252, 255, 150), (263, 187, 191, 267), (267, 191, 195, 271), (271, 195, 199, 275), (275, 199, 203, 279), (279, 203, 207, 283), (283, 207, 210, 288), (251, 175, 179, 256), (256, 259, 261, 258), (258, 261, 262, 257), (257, 262, 260, 255), (259, 263, 265, 261), (261, 265, 266, 262), (262, 266, 264, 260), (247, 251, 253, 249), (249, 253, 254, 250), (250, 254, 252, 248), (263, 267, 269, 265), (265, 269, 270, 266), (266, 270, 268, 264), (267, 271, 273, 269), (269, 273, 274, 270), (270, 274, 272, 268), (271, 275, 277, 273), (273, 277, 278, 274), (274, 278, 276, 272), (275, 279, 281, 277), (277, 281, 282, 278), (278, 282, 280, 276), (279, 283, 285, 281), (281, 285, 286, 282), (282, 286, 284, 280), (283, 288, 290, 285), (285, 290, 289, 286), (286, 289, 287, 284), (251, 256, 258, 253), (253, 258, 257, 254), (254, 257, 255, 252), (247, 171, 175, 251), (292, 293, 294, 291), (296, 292, 291, 295), (298, 296, 295, 297), (300, 298, 297, 299), (302, 300, 299, 301), (304, 302, 301, 303), (306, 304, 303, 305), (308, 306, 305, 307), (310, 308, 307, 309), (312, 310, 309, 311), (197, 201, 305, 303), (187, 183, 298, 300), (173, 177, 291, 294), (193, 197, 303, 301), (183, 179, 296, 298), (189, 193, 301, 299), (179, 175, 292, 296), (185, 189, 299, 297), (181, 185, 297, 295), (177, 181, 295, 291), (314, 315, 403, 398), (335, 323, 322, 331), (339, 324, 323, 335), (343, 325, 324, 339), (347, 326, 325, 343), (351, 327, 326, 347), (355, 328, 327, 351), (359, 329, 328, 355), (363, 330, 329, 359), (211, 169, 330, 363), (148, 158, 321, 320, 319, 318, 317, 316, 315, 314, 313), (369, 379, 380, 370), (321, 158, 287, 427), (320, 321, 427, 423), (319, 320, 423, 419), (318, 319, 419, 415), (317, 318, 415, 411), (148, 313, 395, 248), (316, 317, 411, 407), (315, 316, 407, 403), (348, 439, 437, 344), (334, 333, 172, 173), (333, 331, 170, 172), (358, 442, 444, 362), (338, 337, 333, 334), (337, 335, 331, 333), (352, 441, 439, 348), (342, 341, 337, 338), (341, 339, 335, 337), (362, 444, 446, 366), (346, 345, 341, 342), (345, 343, 339, 341), (356, 443, 441, 352), (350, 349, 345, 346), (349, 347, 343, 345), (366, 446, 311, 212), (354, 353, 349, 350), (353, 351, 347, 349), (360, 445, 443, 356), (358, 357, 353, 354), (357, 355, 351, 353), (332, 431, 293, 171), (362, 361, 357, 358), (361, 359, 355, 357), (364, 447, 445, 360), (366, 365, 361, 362), (365, 363, 359, 361), (210, 312, 447, 364), (212, 213, 365, 366), (213, 211, 363, 365), (331, 322, 159, 170), (385, 367, 215, 237), (376, 377, 384, 383, 382, 381, 380, 379, 378, 226, 225), (238, 216, 368, 386), (386, 368, 369, 387), (387, 369, 370, 388), (388, 370, 371, 389), (389, 371, 372, 390), (390, 372, 373, 391), (391, 373, 374, 392), (392, 374, 375, 393), (393, 375, 367, 385), (370, 380, 381, 371), (373, 383, 384, 374), (375, 377, 376, 367), (216, 226, 378, 368), (374, 384, 377, 375), (371, 381, 382, 372), (368, 378, 379, 369), (367, 376, 225, 215), (372, 382, 383, 373), (323, 393, 385, 322), (324, 392, 393, 323), (325, 391, 392, 324), (326, 390, 391, 325), (327, 389, 390, 326), (328, 388, 389, 327), (329, 387, 388, 328), (330, 386, 387, 329), (169, 238, 386, 330), (322, 385, 237, 159), (399, 402, 340, 336), (402, 406, 344, 340), (313, 314, 398, 395), (406, 410, 348, 344), (410, 414, 352, 348), (414, 418, 356, 352), (418, 422, 360, 356), (422, 426, 364, 360), (426, 288, 210, 364), (394, 399, 336, 332), (399, 401, 404, 402), (401, 400, 405, 404), (400, 398, 403, 405), (402, 404, 408, 406), (404, 405, 409, 408), (405, 403, 407, 409), (247, 249, 396, 394), (249, 250, 397, 396), (250, 248, 395, 397), (406, 408, 412, 410), (408, 409, 413, 412), (409, 407, 411, 413), (410, 412, 416, 414), (412, 413, 417, 416), (413, 411, 415, 417), (414, 416, 420, 418), (416, 417, 421, 420), (417, 415, 419, 421), (418, 420, 424, 422), (420, 421, 425, 424), (421, 419, 423, 425), (422, 424, 428, 426), (424, 425, 429, 428), (425, 423, 427, 429), (426, 428, 290, 288), (428, 429, 289, 290), (429, 427, 287, 289), (394, 396, 401, 399), (396, 397, 400, 401), (397, 395, 398, 400), (247, 394, 332, 171), (431, 430, 294, 293), (433, 432, 430, 431), (435, 434, 432, 433), (437, 436, 434, 435), (439, 438, 436, 437), (441, 440, 438, 439), (443, 442, 440, 441), (445, 444, 442, 443), (447, 446, 444, 445), (312, 311, 446, 447), (354, 440, 442, 358), (344, 437, 435, 340), (173, 294, 430, 334), (350, 438, 440, 354), (340, 435, 433, 336), (346, 436, 438, 350), (336, 433, 431, 332), (342, 434, 436, 346), (338, 432, 434, 342), (334, 430, 432, 338), (480, 463, 461, 474), (451, 477, 481, 450), (483, 453, 462, 476), (465, 466, 487, 485), (466, 467, 489, 487), (467, 468, 491, 489), (468, 469, 493, 491), (449, 475, 478, 448), (470, 472, 494, 471), (512, 516, 499, 498), (465, 464, 451, 450), (469, 468, 470, 471), (464, 465, 485, 482), (515, 514, 503, 502), (466, 465, 450, 449), (513, 508, 507, 504), (509, 512, 498, 496), (467, 466, 449, 448), (510, 511, 501, 500), (468, 467, 448, 470), (476, 462, 463, 480), (479, 460, 459, 473), (473, 459, 452, 495), (490, 492, 458, 457), (488, 490, 457, 456), (486, 488, 456, 455), (484, 486, 455, 454), (483, 484, 454, 453), (464, 482, 477, 451), (474, 461, 460, 479), (450, 481, 475, 449), (483, 476, 477, 482), (473, 495, 494, 472), (479, 473, 472, 478), (492, 490, 491, 493), (490, 488, 489, 491), (488, 486, 487, 489), (486, 484, 485, 487), (484, 483, 482, 485), (476, 480, 481, 477), (480, 474, 475, 481), (474, 479, 478, 475), (448, 478, 472, 470), (498, 499, 502, 503), (499, 500, 506, 502), (497, 496, 504, 507), (500, 501, 505, 506), (496, 498, 503, 504), (514, 513, 504, 503), (516, 510, 500, 499), (517, 509, 496, 497), (508, 517, 497, 507), (519, 518, 506, 505), (518, 515, 502, 506), (459, 460, 515, 518), (452, 459, 518, 519), (462, 453, 517, 508), (453, 454, 509, 517), (456, 457, 510, 516), (461, 463, 513, 514), (457, 458, 511, 510), (454, 455, 512, 509), (463, 462, 508, 513), (460, 461, 514, 515), (455, 456, 516, 512), (600, 601, 602, 603, 604, 605, 606, 607, 608, 609, 610, 611, 612, 613, 614, 615, 616, 617, 618, 619), (522, 523, 525, 524), (594, 595, 597, 596), (524, 525, 527, 526), (592, 593, 595, 594), (526, 527, 529, 528), (590, 591, 593, 592), (528, 529, 531, 530), (588, 589, 591, 590), (530, 531, 533, 532), (586, 587, 589, 588), (532, 533, 535, 534), (584, 585, 587, 586), (534, 535, 537, 536), (582, 583, 585, 584), (536, 537, 539, 538), (580, 581, 583, 582), (538, 539, 541, 540), (578, 579, 581, 580), (540, 541, 543, 542), (576, 577, 579, 578), (542, 543, 545, 544), (574, 575, 577, 576), (544, 545, 547, 546), (572, 573, 575, 574), (546, 547, 549, 548), (570, 571, 573, 572), (548, 549, 551, 550), (568, 569, 571, 570), (550, 551, 553, 552), (566, 567, 569, 568), (552, 553, 555, 554), (521, 562, 564, 566, 568, 570, 572, 574, 576, 578, 580, 582, 584, 586, 588, 590, 592, 594, 596, 598), (564, 565, 567, 566), (554, 555, 557, 556), (598, 599, 520, 521), (562, 563, 565, 564), (556, 557, 559, 558), (620, 621, 622, 623, 624, 625, 626, 627, 628, 629, 630, 631, 632, 633, 634, 635, 636, 637, 638, 639), (521, 520, 563, 562), (558, 559, 561, 560), (596, 597, 599, 598), (560, 561, 523, 522), (522, 524, 526, 528, 530, 532, 534, 536, 538, 540, 542, 544, 546, 548, 550, 552, 554, 556, 558, 560), (563, 520, 601, 600), (520, 599, 602, 601), (599, 597, 603, 602), (597, 595, 604, 603), (595, 593, 605, 604), (593, 591, 606, 605), (591, 589, 607, 606), (589, 587, 608, 607), (587, 585, 609, 608), (585, 583, 610, 609), (583, 581, 611, 610), (581, 579, 612, 611), (579, 577, 613, 612), (577, 575, 614, 613), (575, 573, 615, 614), (573, 571, 616, 615), (571, 569, 617, 616), (569, 567, 618, 617), (567, 565, 619, 618), (565, 563, 600, 619), (525, 523, 621, 620), (523, 561, 622, 621), (561, 559, 623, 622), (559, 557, 624, 623), (557, 555, 625, 624), (555, 553, 626, 625), (553, 551, 627, 626), (551, 549, 628, 627), (549, 547, 629, 628), (547, 545, 630, 629), (545, 543, 631, 630), (543, 541, 632, 631), (541, 539, 633, 632), (539, 537, 634, 633), (537, 535, 635, 634), (535, 533, 636, 635), (533, 531, 637, 636), (531, 529, 638, 637), (529, 527, 639, 638), (527, 525, 620, 639), (668, 662, 651, 653), (643, 642, 669, 665), (671, 664, 652, 644), (655, 673, 675, 656), (656, 675, 677, 657), (657, 677, 679, 658), (658, 679, 493, 469), (641, 640, 666, 663), (659, 471, 494, 660), (693, 682, 683, 697), (655, 642, 643, 654), (469, 471, 659, 658), (654, 670, 673, 655), (696, 685, 686, 695), (656, 641, 642, 655), (694, 687, 689, 690), (691, 680, 682, 693), (657, 640, 641, 656), (692, 684, 501, 511), (658, 659, 640, 657), (664, 668, 653, 652), (667, 661, 649, 650), (661, 495, 452, 649), (678, 648, 458, 492), (676, 647, 648, 678), (674, 646, 647, 676), (672, 645, 646, 674), (671, 644, 645, 672), (654, 643, 665, 670), (662, 667, 650, 651), (642, 641, 663, 669), (671, 670, 665, 664), (661, 660, 494, 495), (667, 666, 660, 661), (492, 493, 679, 678), (678, 679, 677, 676), (676, 677, 675, 674), (674, 675, 673, 672), (672, 673, 670, 671), (664, 665, 669, 668), (668, 669, 663, 662), (662, 663, 666, 667), (640, 659, 660, 666), (682, 686, 685, 683), (683, 685, 688, 684), (681, 689, 687, 680), (684, 688, 505, 501), (680, 687, 686, 682), (695, 686, 687, 694), (697, 683, 684, 692), (698, 681, 680, 691), (690, 689, 681, 698), (519, 505, 688, 699), (699, 688, 685, 696), (649, 699, 696, 650), (452, 519, 699, 649), (652, 690, 698, 644), (644, 698, 691, 645), (647, 697, 692, 648), (651, 695, 694, 653), (648, 692, 511, 458), (645, 691, 693, 646), (653, 694, 690, 652), (650, 696, 695, 651), (646, 693, 697, 647), (740, 759, 758, 757, 756, 755, 754, 753, 752, 751, 750, 749, 748, 747, 746, 745, 744, 743, 742, 741), (522, 524, 702, 701), (594, 596, 738, 737), (524, 526, 703, 702), (592, 594, 737, 736), (526, 528, 704, 703), (590, 592, 736, 735), (528, 530, 705, 704), (588, 590, 735, 734), (530, 532, 706, 705), (586, 588, 734, 733), (532, 534, 707, 706), (584, 586, 733, 732), (534, 536, 708, 707), (582, 584, 732, 731), (536, 538, 709, 708), (580, 582, 731, 730), (538, 540, 710, 709), (578, 580, 730, 729), (540, 542, 711, 710), (576, 578, 729, 728), (542, 544, 712, 711), (574, 576, 728, 727), (544, 546, 713, 712), (572, 574, 727, 726), (546, 548, 714, 713), (570, 572, 726, 725), (548, 550, 715, 714), (568, 570, 725, 724), (550, 552, 716, 715), (566, 568, 724, 723), (552, 554, 717, 716), (564, 566, 723, 722), (554, 556, 718, 717), (598, 521, 700, 739), (562, 564, 722, 721), (556, 558, 719, 718), (760, 779, 778, 777, 776, 775, 774, 773, 772, 771, 770, 769, 768, 767, 766, 765, 764, 763, 762, 761), (521, 562, 721, 700), (558, 560, 720, 719), (596, 598, 739, 738), (560, 522, 701, 720), (721, 740, 741, 700), (700, 741, 742, 739), (739, 742, 743, 738), (738, 743, 744, 737), (737, 744, 745, 736), (736, 745, 746, 735), (735, 746, 747, 734), (734, 747, 748, 733), (733, 748, 749, 732), (732, 749, 750, 731), (731, 750, 751, 730), (730, 751, 752, 729), (729, 752, 753, 728), (728, 753, 754, 727), (727, 754, 755, 726), (726, 755, 756, 725), (725, 756, 757, 724), (724, 757, 758, 723), (723, 758, 759, 722), (722, 759, 740, 721), (702, 760, 761, 701), (701, 761, 762, 720), (720, 762, 763, 719), (719, 763, 764, 718), (718, 764, 765, 717), (717, 765, 766, 716), (716, 766, 767, 715), (715, 767, 768, 714), (714, 768, 769, 713), (713, 769, 770, 712), (712, 770, 771, 711), (711, 771, 772, 710), (710, 772, 773, 709), (709, 773, 774, 708), (708, 774, 775, 707), (707, 775, 776, 706), (706, 776, 777, 705), (705, 777, 778, 704), (704, 778, 779, 703), (703, 779, 760, 702)])
me_cube_001.polygons.foreach_set('material_index', [0, 0, 0, 0, 0, 0, 0, 0, 0, 0, 0, 0, 0, 0, 0, 0, 0, 0, 0, 0, 0, 0, 0, 1, 1, 1, 1, 0, 0, 0, 0, 0, 0, 0, 0, 0, 0, 0, 0, 0, 0, 0, 0, 0, 1, 1, 1, 1, 1, 1, 1, 0, 0, 0, 0, 0, 0, 0, 0, 0, 1, 1, 1, 1, 1, 1, 1, 1, 1, 0, 0, 0, 0, 0, 0, 0, 0, 0, 0, 0, 0, 0, 0, 0, 0, 0, 0, 0, 0, 0, 0, 0, 0, 0, 0, 0, 1, 1, 1, 1, 0, 0, 0, 0, 0, 0, 0, 0, 0, 0, 0, 0, 0, 0, 0, 0, 0, 1, 1, 1, 1, 1, 1, 1, 0, 0, 0, 0, 0, 0, 0, 0, 0, 1, 1, 1, 1, 1, 1, 1, 1, 1, 0, 0, 0, 0, 1, 1, 1, 1, 1, 1, 1, 1, 1, 1, 1, 1, 1, 1, 1, 1, 1, 1, 1, 1, 1, 1, 1, 1, 1, 1, 1, 1, 1, 1, 1, 1, 1, 1, 1, 1, 1, 1, 1, 1, 1, 1, 1, 1, 1, 1, 1, 1, 1, 1, 1, 2, 1, 2, 2, 2, 2, 2, 2, 2, 2, 2, 1, 1, 1, 1, 1, 1, 1, 1, 1, 2, 2, 2, 2, 2, 2, 2, 2, 2, 2, 1, 1, 1, 1, 1, 1, 1, 1, 1, 1, 1, 1, 1, 1, 1, 1, 1, 1, 1, 1, 1, 1, 1, 1, 1, 1, 1, 1, 1, 1, 1, 1, 1, 1, 1, 1, 1, 1, 1, 1, 1, 1, 1, 1, 1, 1, 1, 1, 1, 1, 1, 1, 1, 1, 1, 1, 1, 1, 1, 1, 1, 1, 1, 1, 1, 1, 1, 1, 1, 1, 1, 1, 1, 1, 1, 1, 1, 1, 1, 1, 1, 1, 1, 1, 1, 1, 1, 1, 1, 1, 1, 1, 1, 1, 1, 1, 1, 1, 1, 1, 1, 1, 1, 1, 1, 1, 1, 1, 1, 1, 1, 1, 2, 1, 2, 2, 2, 2, 2, 2, 2, 2, 2, 1, 1, 1, 1, 1, 1, 1, 1, 1, 2, 2, 2, 2, 2, 2, 2, 2, 2, 2, 1, 1, 1, 1, 1, 1, 1, 1, 1, 1, 1, 1, 1, 1, 1, 1, 1, 1, 1, 1, 1, 1, 1, 1, 1, 1, 1, 1, 1, 1, 1, 1, 1, 1, 1, 1, 1, 1, 1, 1, 1, 1, 1, 1, 1, 1, 1, 1, 1, 1, 1, 1, 1, 1, 1, 1, 1, 1, 1, 1, 1, 3, 3, 3, 3, 3, 3, 3, 3, 3, 3, 3, 3, 3, 3, 3, 3, 3, 3, 3, 3, 3, 3, 3, 3, 3, 3, 3, 3, 3, 3, 3, 3, 3, 3, 3, 3, 3, 3, 3, 3, 3, 3, 3, 3, 3, 3, 3, 3, 3, 3, 3, 3, 3, 3, 3, 3, 3, 3, 3, 3, 3, 3, 3, 3, 3, 4, 3, 3, 3, 3, 3, 3, 3, 3, 3, 3, 3, 3, 3, 3, 3, 3, 3, 3, 3, 3, 3, 3, 3, 3, 3, 3, 3, 3, 3, 3, 3, 3, 3, 3, 3, 3, 3, 4, 3, 3, 3, 3, 3, 4, 4, 4, 4, 4, 4, 4, 4, 4, 4, 4, 4, 4, 4, 4, 4, 4, 4, 4, 4, 4, 4, 4, 4, 4, 4, 4, 4, 4, 4, 4, 4, 4, 4, 4, 4, 4, 4, 4, 4, 3, 3, 3, 3, 3, 3, 3, 3, 3, 3, 3, 3, 3, 3, 3, 3, 3, 3, 3, 3, 3, 3, 3, 3, 3, 3, 3, 3, 3, 3, 3, 3, 3, 3, 3, 3, 3, 3, 3, 3, 3, 3, 3, 3, 3, 3, 3, 3, 3, 3, 3, 3, 3, 3, 3, 3, 3, 3, 3, 3, 3, 3, 3, 3, 3, 4, 3, 3, 3, 3, 3, 3, 3, 3, 3, 3, 3, 3, 3, 3, 3, 3, 3, 3, 3, 3, 3, 3, 3, 3, 3, 3, 3, 3, 3, 3, 3, 3, 3, 3, 3, 3, 4, 3, 3, 3, 3, 4, 4, 4, 4, 4, 4, 4, 4, 4, 4, 4, 4, 4, 4, 4, 4, 4, 4, 4, 4, 4, 4, 4, 4, 4, 4, 4, 4, 4, 4, 4, 4, 4, 4, 4, 4, 4, 4, 4, 4])
_uv = me_cube_001.uv_layers.new(name='UVMap')
_uv.uv.foreach_set('vector', [0.5, 0.5, 0.3478, 0.5, 0.3673, 0.4926, 0.5, 0.48, 0.5, 0.5, 0.6514, 0.5, 0.6598, 0.75, 0.5, 0.75, 0.25, 0.5, 0.375, 0.5, 0.375, 0.75, 0.25, 0.75, 0.6598, 0.75, 0.75, 0.75, 0.75, 0.75, 0.625, 0.75, 0.6514, 0.5, 0.75, 0.5, 0.75, 0.75, 0.6598, 0.75, 0.3573, 0.5, 0.25, 0.5, 0.25, 0.5, 0.3381, 0.5, 0.3513, 0.5, 0.25, 0.5, 0.25, 0.5, 0.3479, 0.5, 0.75, 0.5, 0.6604, 0.5, 0.6496, 0.5, 0.75, 0.5, 0.75, 0.5, 0.6485, 0.5, 0.625, 0.5, 0.75, 0.5, 0.5, 0.5, 0.375, 0.5, 0.3482, 0.5, 0.5, 0.5, 0.375, 0.5, 0.25, 0.5, 0.25, 0.5, 0.3469, 0.5, 0.5, 0.5, 0.3573, 0.5, 0.3381, 0.5, 0.5, 0.5, 0.75, 0.5, 0.6514, 0.5, 0.6582, 0.5, 0.75, 0.5, 0.75, 0.5, 0.6496, 0.5, 0.6485, 0.5, 0.75, 0.5, 0.5, 0.5, 0.3479, 0.5, 0.3573, 0.5, 0.5, 0.5, 0.3479, 0.5, 0.25, 0.5, 0.25, 0.5, 0.3573, 0.5, 0.375, 0.5, 0.25, 0.5, 0.25, 0.5, 0.3482, 0.5, 0.75, 0.5, 0.6582, 0.5, 0.6604, 0.5, 0.75, 0.5, 0.5, 0.5, 0.3482, 0.5, 0.3513, 0.5, 0.5, 0.5, 0.3482, 0.5, 0.25, 0.5, 0.25, 0.5, 0.3513, 0.5, 0.5, 0.5, 0.3513, 0.5, 0.3479, 0.5, 0.5, 0.5, 0.75, 0.5, 0.625, 0.5, 0.6358, 0.5, 0.75, 0.5, 0.5, 0.5, 0.375, 0.5, 0.3469, 0.5, 0.5, 0.5, 0.25, 0.5, 0.375, 0.5, 0.3678, 0.5, 0.25, 0.5, 0.5, 0.5, 0.3534, 0.5, 0.3571, 0.5, 0.5, 0.5, 0.375, 0.5, 0.5, 0.5, 0.5, 0.5, 0.3678, 0.5, 0.75, 0.5, 0.625, 0.5, 0.625, 0.5, 0.75, 0.5, 0.625, 0.5, 0.5, 0.5, 0.5, 0.5, 0.6358, 0.5, 0.6604, 0.5, 0.5, 0.5, 0.5, 0.5, 0.6496, 0.5, 0.6582, 0.5, 0.5, 0.5, 0.5, 0.5, 0.6604, 0.5, 0.6496, 0.5, 0.5, 0.5, 0.5, 0.5, 0.6485, 0.5, 0.6485, 0.5, 0.5, 0.5, 0.5, 0.5, 0.625, 0.5, 0.6514, 0.5, 0.5, 0.5, 0.5, 0.5, 0.6582, 0.5, 0.375, 0.75, 0.5, 0.75, 0.5, 0.875, 0.375, 0.875, 0.375, 0.5, 0.5, 0.5, 0.5, 0.75, 0.375, 0.75, 0.3478, 0.5, 0.25, 0.5, 0.25, 0.5, 0.3673, 0.4926, 0.5, 0.375, 0.625, 0.375, 0.634, 0.4892, 0.5, 0.48, 0.375, 0.375, 0.5, 0.375, 0.5, 0.48, 0.3673, 0.4926, 0.651, 0.5, 0.5, 0.5, 0.5, 0.48, 0.634, 0.4892, 0.75, 0.5, 0.651, 0.5, 0.634, 0.4892, 0.75, 0.5, 0.75, 0.5, 0.6358, 0.5, 0.651, 0.5, 0.75, 0.5, 0.6358, 0.5, 0.5, 0.5, 0.5, 0.5, 0.651, 0.5, 0.3469, 0.5, 0.25, 0.5, 0.25, 0.5, 0.3478, 0.5, 0.5, 0.5, 0.3469, 0.5, 0.3478, 0.5, 0.5, 0.5, 0.5, 0.5, 0.3381, 0.5, 0.3686, 0.5, 0.5, 0.5, 0.625, 0.5, 0.5, 0.5, 0.5, 0.5, 0.625, 0.5, 0.3381, 0.5, 0.25, 0.5, 0.25, 0.5, 0.3686, 0.5, 0.625, 0.5, 0.5, 0.5, 0.5, 0.5, 0.625, 0.5, 0.625, 0.5, 0.75, 0.5, 0.75, 0.5, 0.625, 0.5, 0.75, 0.5, 0.625, 0.5, 0.625, 0.5, 0.75, 0.5, 0.5, 0.5, 0.625, 0.5, 0.625, 0.5, 0.5, 0.5, 0.5, 0.75, 0.625, 0.75, 0.625, 0.875, 0.5, 0.875, 0.5, 0.75, 0.6598, 0.75, 0.625, 0.75, 0.5, 0.75, 0.625, 0.75, 0.75, 0.75, 0.75, 0.75, 0.625, 0.75, 0.5, 0.875, 0.5, 0.75, 0.5, 0.75, 0.5, 0.875, 0.5, 0.75, 0.625, 0.75, 0.625, 0.75, 0.5, 0.75, 0.5, 0.75, 0.5, 0.875, 0.5, 0.875, 0.5, 0.75, 0.75, 0.75, 0.625, 0.75, 0.625, 0.75, 0.75, 0.75, 0.6039, 0.75, 0.5211, 0.75, 0.5211, 0.75, 0.6039, 0.75, 0.5, 0.875, 0.5, 0.75, 0.5, 0.75, 0.5, 0.875, 0.75, 0.5, 0.625, 0.5, 0.625, 0.5, 0.75, 0.5, 0.5, 0.5, 0.3686, 0.5, 0.3534, 0.5, 0.5, 0.5, 0.3686, 0.5, 0.25, 0.5, 0.25, 0.5, 0.3534, 0.5, 0.5, 0.5, 0.625, 0.5, 0.625, 0.5, 0.5, 0.5, 0.625, 0.5, 0.75, 0.5, 0.75, 0.5, 0.625, 0.5, 0.25, 0.5, 0.3678, 0.5, 0.3571, 0.5, 0.25, 0.5, 0.625, 0.5, 0.5, 0.5, 0.5, 0.5, 0.625, 0.5, 0.3678, 0.5, 0.5, 0.5, 0.5, 0.5, 0.3571, 0.5, 0.3534, 0.5, 0.25, 0.5, 0.25, 0.5, 0.3571, 0.5, 0.625, 0.75, 0.5, 0.75, 0.5211, 0.75, 0.6039, 0.75, 0.5, 0.75, 0.5, 0.75, 0.5211, 0.75, 0.5211, 0.75, 0.5, 0.75, 0.625, 0.75, 0.6039, 0.75, 0.5211, 0.75, 0.625, 0.75, 0.625, 0.75, 0.6039, 0.75, 0.6039, 0.75, 0.5, 0.5, 0.5, 0.48, 0.3673, 0.4926, 0.3478, 0.5, 0.5, 0.5, 0.5, 0.75, 0.6598, 0.75, 0.6514, 0.5, 0.25, 0.5, 0.25, 0.75, 0.375, 0.75, 0.375, 0.5, 0.6598, 0.75, 0.625, 0.75, 0.75, 0.75, 0.75, 0.75, 0.6514, 0.5, 0.6598, 0.75, 0.75, 0.75, 0.75, 0.5, 0.3573, 0.5, 0.3381, 0.5, 0.25, 0.5, 0.25, 0.5, 0.3513, 0.5, 0.3479, 0.5, 0.25, 0.5, 0.25, 0.5, 0.75, 0.5, 0.75, 0.5, 0.6496, 0.5, 0.6604, 0.5, 0.75, 0.5, 0.75, 0.5, 0.625, 0.5, 0.6485, 0.5, 0.5, 0.5, 0.5, 0.5, 0.3482, 0.5, 0.375, 0.5, 0.375, 0.5, 0.3469, 0.5, 0.25, 0.5, 0.25, 0.5, 0.5, 0.5, 0.5, 0.5, 0.3381, 0.5, 0.3573, 0.5, 0.75, 0.5, 0.75, 0.5, 0.6582, 0.5, 0.6514, 0.5, 0.75, 0.5, 0.75, 0.5, 0.6485, 0.5, 0.6496, 0.5, 0.5, 0.5, 0.5, 0.5, 0.3573, 0.5, 0.3479, 0.5, 0.3479, 0.5, 0.3573, 0.5, 0.25, 0.5, 0.25, 0.5, 0.375, 0.5, 0.3482, 0.5, 0.25, 0.5, 0.25, 0.5, 0.75, 0.5, 0.75, 0.5, 0.6604, 0.5, 0.6582, 0.5, 0.5, 0.5, 0.5, 0.5, 0.3513, 0.5, 0.3482, 0.5, 0.3482, 0.5, 0.3513, 0.5, 0.25, 0.5, 0.25, 0.5, 0.5, 0.5, 0.5, 0.5, 0.3479, 0.5, 0.3513, 0.5, 0.75, 0.5, 0.75, 0.5, 0.6358, 0.5, 0.625, 0.5, 0.5, 0.5, 0.5, 0.5, 0.3469, 0.5, 0.375, 0.5, 0.25, 0.5, 0.25, 0.5, 0.3678, 0.5, 0.375, 0.5, 0.5, 0.5, 0.5, 0.5, 0.3571, 0.5, 0.3534, 0.5, 0.375, 0.5, 0.3678, 0.5, 0.5, 0.5, 0.5, 0.5, 0.75, 0.5, 0.75, 0.5, 0.625, 0.5, 0.625, 0.5, 0.625, 0.5, 0.6358, 0.5, 0.5, 0.5, 0.5, 0.5, 0.6604, 0.5, 0.6496, 0.5, 0.5, 0.5, 0.5, 0.5, 0.6582, 0.5, 0.6604, 0.5, 0.5, 0.5, 0.5, 0.5, 0.6496, 0.5, 0.6485, 0.5, 0.5, 0.5, 0.5, 0.5, 0.6485, 0.5, 0.625, 0.5, 0.5, 0.5, 0.5, 0.5, 0.6514, 0.5, 0.6582, 0.5, 0.5, 0.5, 0.5, 0.5, 0.375, 0.75, 0.375, 0.875, 0.5, 0.875, 0.5, 0.75, 0.375, 0.5, 0.375, 0.75, 0.5, 0.75, 0.5, 0.5, 0.3478, 0.5, 0.3673, 0.4926, 0.25, 0.5, 0.25, 0.5, 0.5, 0.375, 0.5, 0.48, 0.634, 0.4892, 0.625, 0.375, 0.375, 0.375, 0.3673, 0.4926, 0.5, 0.48, 0.5, 0.375, 0.651, 0.5, 0.634, 0.4892, 0.5, 0.48, 0.5, 0.5, 0.75, 0.5, 0.75, 0.5, 0.634, 0.4892, 0.651, 0.5, 0.75, 0.5, 0.75, 0.5, 0.651, 0.5, 0.6358, 0.5, 0.6358, 0.5, 0.651, 0.5, 0.5, 0.5, 0.5, 0.5, 0.3469, 0.5, 0.3478, 0.5, 0.25, 0.5, 0.25, 0.5, 0.5, 0.5, 0.5, 0.5, 0.3478, 0.5, 0.3469, 0.5, 0.5, 0.5, 0.5, 0.5, 0.3686, 0.5, 0.3381, 0.5, 0.625, 0.5, 0.625, 0.5, 0.5, 0.5, 0.5, 0.5, 0.3381, 0.5, 0.3686, 0.5, 0.25, 0.5, 0.25, 0.5, 0.625, 0.5, 0.625, 0.5, 0.5, 0.5, 0.5, 0.5, 0.625, 0.5, 0.625, 0.5, 0.75, 0.5, 0.75, 0.5, 0.75, 0.5, 0.75, 0.5, 0.625, 0.5, 0.625, 0.5, 0.5, 0.5, 0.5, 0.5, 0.625, 0.5, 0.625, 0.5, 0.5, 0.75, 0.5, 0.875, 0.625, 0.875, 0.625, 0.75, 0.5, 0.75, 0.5, 0.75, 0.625, 0.75, 0.6598, 0.75, 0.625, 0.75, 0.625, 0.75, 0.75, 0.75, 0.75, 0.75, 0.5, 0.875, 0.5, 0.875, 0.5, 0.75, 0.5, 0.75, 0.5, 0.75, 0.5, 0.75, 0.625, 0.75, 0.625, 0.75, 0.5, 0.75, 0.5, 0.75, 0.5, 0.875, 0.5, 0.875, 0.75, 0.75, 0.75, 0.75, 0.625, 0.75, 0.625, 0.75, 0.6039, 0.75, 0.6039, 0.75, 0.5211, 0.75, 0.5211, 0.75, 0.5, 0.875, 0.5, 0.875, 0.5, 0.75, 0.5, 0.75, 0.75, 0.5, 0.75, 0.5, 0.625, 0.5, 0.625, 0.5, 0.5, 0.5, 0.5, 0.5, 0.3534, 0.5, 0.3686, 0.5, 0.3686, 0.5, 0.3534, 0.5, 0.25, 0.5, 0.25, 0.5, 0.5, 0.5, 0.5, 0.5, 0.625, 0.5, 0.625, 0.5, 0.625, 0.5, 0.625, 0.5, 0.75, 0.5, 0.75, 0.5, 0.25, 0.5, 0.25, 0.5, 0.3571, 0.5, 0.3678, 0.5, 0.625, 0.5, 0.625, 0.5, 0.5, 0.5, 0.5, 0.5, 0.3678, 0.5, 0.3571, 0.5, 0.5, 0.5, 0.5, 0.5, 0.3534, 0.5, 0.3571, 0.5, 0.25, 0.5, 0.25, 0.5, 0.625, 0.75, 0.6039, 0.75, 0.5211, 0.75, 0.5, 0.75, 0.5, 0.75, 0.5211, 0.75, 0.5211, 0.75, 0.5, 0.75, 0.5, 0.75, 0.5211, 0.75, 0.6039, 0.75, 0.625, 0.75, 0.625, 0.75, 0.6039, 0.75, 0.6039, 0.75, 0.625, 0.75, 0.9, 0.5, 0.9, 0.5685, 0.85, 0.5685, 0.85, 0.5, 0.9, 1.0, 0.95, 1.0, 0.95, 1.0, 0.9, 1.0, 0.85, 1.0, 0.9, 1.0, 0.9, 1.0, 0.85, 1.0, 0.8, 1.0, 0.85, 1.0, 0.85, 1.0, 0.8, 1.0, 0.75, 1.0, 0.8, 1.0, 0.8, 1.0, 0.75, 1.0, 0.7, 1.0, 0.75, 1.0, 0.75, 1.0, 0.7, 1.0, 0.65, 1.0, 0.7, 1.0, 0.7, 1.0, 0.65, 1.0, 0.6, 1.0, 0.65, 1.0, 0.65, 1.0, 0.6, 1.0, 0.55, 1.0, 0.6, 1.0, 0.6, 1.0, 0.55, 1.0, 0.5, 1.0, 0.55, 1.0, 0.55, 1.0, 0.5, 1.0, 0.75, 0.49, 0.8242, 0.4783, 0.8911, 0.4442, 0.9442, 0.3911, 0.9783, 0.3242, 0.99, 0.25, 0.9783, 0.1758, 0.9442, 0.1089, 0.8911, 0.05584, 0.8242, 0.02175, 0.75, 0.01, 0.3686, 0.0868, 0.4132, 0.1314, 0.4132, 0.1314, 0.3686, 0.0868, 0.55, 0.5, 0.55, 0.5685, 0.5, 0.5685, 0.5, 0.5, 0.6, 0.5, 0.6, 0.5685, 0.55, 0.5685, 0.55, 0.5, 0.65, 0.5, 0.65, 0.5685, 0.6, 0.5685, 0.6, 0.5, 0.7, 0.5, 0.7, 0.5685, 0.65, 0.5685, 0.65, 0.5, 0.75, 0.5, 0.75, 0.5685, 0.7, 0.5685, 0.7, 0.5, 1.0, 0.5, 1.0, 0.5685, 0.95, 0.5685, 0.95, 0.5, 0.8, 0.5, 0.8, 0.5685, 0.75, 0.5685, 0.75, 0.5, 0.85, 0.5, 0.85, 0.5685, 0.8, 0.5685, 0.8, 0.5, 0.75, 0.8421, 0.8, 0.8421, 0.8, 0.8421, 0.75, 0.8421, 0.95, 0.9585, 1.002, 0.9585, 1.002, 1.0, 0.95, 1.0, 0.95, 1.0, 1.002, 1.0, 1.0, 1.0, 0.95, 1.0, 0.65, 0.9585, 0.6, 0.9585, 0.6, 0.9393, 0.65, 0.9393, 0.9, 0.9585, 0.95, 0.9585, 0.95, 1.0, 0.9, 1.0, 0.9, 1.0, 0.95, 1.0, 0.95, 1.0, 0.9, 1.0, 0.7, 0.8421, 0.75, 0.8421, 0.75, 0.8421, 0.7, 0.8421, 0.85, 0.9585, 0.9, 0.9585, 0.9, 1.0, 0.85, 1.0, 0.85, 1.0, 0.9, 1.0, 0.9, 1.0, 0.85, 1.0, 0.6, 0.9585, 0.55, 0.9585, 0.55, 0.9393, 0.6, 0.9393, 0.8, 0.9585, 0.85, 0.9585, 0.85, 1.0, 0.8, 1.0, 0.8, 1.0, 0.85, 1.0, 0.85, 1.0, 0.8, 1.0, 0.65, 0.8421, 0.7, 0.8421, 0.7, 0.8421, 0.65, 0.8421, 0.75, 0.9585, 0.8, 0.9585, 0.8, 1.0, 0.75, 1.0, 0.75, 1.0, 0.8, 1.0, 0.8, 1.0, 0.75, 1.0, 0.55, 0.9585, 0.4978, 0.9585, 0.4975, 0.9393, 0.55, 0.9393, 0.7, 0.9585, 0.75, 0.9585, 0.75, 1.0, 0.7, 1.0, 0.7, 1.0, 0.75, 1.0, 0.75, 1.0, 0.7, 1.0, 0.6, 0.8421, 0.65, 0.8421, 0.65, 0.8421, 0.6, 0.8421, 0.65, 0.9585, 0.7, 0.9585, 0.7, 1.0, 0.65, 1.0, 0.65, 1.0, 0.7, 1.0, 0.7, 1.0, 0.65, 1.0, 0.95, 0.8421, 1.0, 0.8421, 1.0, 0.8421, 0.95, 0.8421, 0.6, 0.9585, 0.65, 0.9585, 0.65, 1.0, 0.6, 1.0, 0.6, 1.0, 0.65, 1.0, 0.65, 1.0, 0.6, 1.0, 0.55, 0.8421, 0.6, 0.8421, 0.6, 0.8421, 0.55, 0.8421, 0.55, 0.9585, 0.6, 0.9585, 0.6, 1.0, 0.55, 1.0, 0.55, 1.0, 0.6, 1.0, 0.6, 1.0, 0.55, 1.0, 0.5, 0.8421, 0.55, 0.8421, 0.55, 0.8421, 0.5, 0.8421, 0.4978, 0.9585, 0.55, 0.9585, 0.55, 1.0, 0.4984, 1.0, 0.4984, 1.0, 0.55, 1.0, 0.55, 1.0, 0.5, 1.0, 0.95, 1.0, 1.0, 1.0, 1.0, 1.0, 0.95, 1.0, 0.3183, 0.4601, 0.2689, 0.4679, 0.2878, 0.4457, 0.3123, 0.4419, 0.3123, 0.4419, 0.2878, 0.4457, 0.2878, 0.05426, 0.3123, 0.05814, 0.3686, 0.0868, 0.4132, 0.1314, 0.4419, 0.1877, 0.4517, 0.25, 0.4419, 0.3123, 0.4132, 0.3686, 0.3686, 0.4132, 0.2689, 0.03213, 0.3183, 0.03994, 0.3123, 0.05814, 0.2878, 0.05426, 0.3183, 0.03994, 0.3798, 0.07132, 0.3686, 0.0868, 0.3123, 0.05814, 0.3798, 0.07132, 0.4287, 0.1202, 0.4132, 0.1314, 0.3686, 0.0868, 0.4287, 0.1202, 0.4601, 0.1817, 0.4419, 0.1877, 0.4132, 0.1314, 0.4601, 0.1817, 0.4709, 0.25, 0.4517, 0.25, 0.4419, 0.1877, 0.4709, 0.25, 0.4601, 0.3183, 0.4419, 0.3123, 0.4517, 0.25, 0.4601, 0.3183, 0.4287, 0.3798, 0.4132, 0.3686, 0.4419, 0.3123, 0.4287, 0.3798, 0.3798, 0.4287, 0.3686, 0.4132, 0.4132, 0.3686, 0.3798, 0.4287, 0.3183, 0.4601, 0.3123, 0.4419, 0.3686, 0.4132, 0.4132, 0.1314, 0.4419, 0.1877, 0.4419, 0.1877, 0.4132, 0.1314, 0.4419, 0.3123, 0.4132, 0.3686, 0.4132, 0.3686, 0.4419, 0.3123, 0.3686, 0.4132, 0.3123, 0.4419, 0.3123, 0.4419, 0.3686, 0.4132, 0.2878, 0.05426, 0.3123, 0.05814, 0.3123, 0.05814, 0.2878, 0.05426, 0.4132, 0.3686, 0.3686, 0.4132, 0.3686, 0.4132, 0.4132, 0.3686, 0.4419, 0.1877, 0.4517, 0.25, 0.4517, 0.25, 0.4419, 0.1877, 0.3123, 0.05814, 0.3686, 0.0868, 0.3686, 0.0868, 0.3123, 0.05814, 0.3123, 0.4419, 0.2878, 0.4457, 0.2878, 0.4457, 0.3123, 0.4419, 0.4517, 0.25, 0.4419, 0.3123, 0.4419, 0.3123, 0.4517, 0.25, 0.3911, 0.4442, 0.3242, 0.4783, 0.3183, 0.4601, 0.3798, 0.4287, 0.4442, 0.3911, 0.3911, 0.4442, 0.3798, 0.4287, 0.4287, 0.3798, 0.4783, 0.3242, 0.4442, 0.3911, 0.4287, 0.3798, 0.4601, 0.3183, 0.49, 0.25, 0.4783, 0.3242, 0.4601, 0.3183, 0.4709, 0.25, 0.4783, 0.1758, 0.49, 0.25, 0.4709, 0.25, 0.4601, 0.1817, 0.4442, 0.1089, 0.4783, 0.1758, 0.4601, 0.1817, 0.4287, 0.1202, 0.3911, 0.05584, 0.4442, 0.1089, 0.4287, 0.1202, 0.3798, 0.07132, 0.3242, 0.02175, 0.3911, 0.05584, 0.3798, 0.07132, 0.3183, 0.03994, 0.25, 0.01, 0.3242, 0.02175, 0.3183, 0.03994, 0.2689, 0.03213, 0.3242, 0.4783, 0.25, 0.49, 0.2689, 0.4679, 0.3183, 0.4601, 0.9, 0.8421, 0.9, 0.8421, 0.85, 0.8421, 0.85, 0.8421, 0.85, 0.8421, 0.85, 0.8421, 0.8, 0.8421, 0.8, 0.8421, 0.95, 0.5, 0.95, 0.5685, 0.9, 0.5685, 0.9, 0.5, 0.8, 0.8421, 0.8, 0.8421, 0.75, 0.8421, 0.75, 0.8421, 0.75, 0.8421, 0.75, 0.8421, 0.7, 0.8421, 0.7, 0.8421, 0.7, 0.8421, 0.7, 0.8421, 0.65, 0.8421, 0.65, 0.8421, 0.65, 0.8421, 0.65, 0.8421, 0.6, 0.8421, 0.6, 0.8421, 0.6, 0.8421, 0.6, 0.8421, 0.55, 0.8421, 0.55, 0.8421, 0.55, 0.8421, 0.55, 0.8421, 0.5, 0.8421, 0.5, 0.8421, 0.95, 0.8421, 0.95, 0.8421, 0.9, 0.8421, 0.9, 0.8421, 0.9, 0.8421, 0.85, 0.8421, 0.85, 0.8421, 0.9, 0.8421, 0.9, 0.8421, 0.85, 0.8421, 0.85, 0.7404, 0.9, 0.7404, 0.9, 0.7404, 0.85, 0.7404, 0.85, 0.5685, 0.9, 0.5685, 0.85, 0.8421, 0.8, 0.8421, 0.8, 0.8421, 0.85, 0.8421, 0.85, 0.8421, 0.8, 0.8421, 0.8, 0.7404, 0.85, 0.7404, 0.85, 0.7404, 0.8, 0.7404, 0.8, 0.5685, 0.85, 0.5685, 1.0, 0.8421, 0.95, 0.8421, 0.95, 0.8421, 0.9985, 0.8421, 0.9985, 0.8421, 0.95, 0.8421, 0.95, 0.7404, 0.9983, 0.7404, 0.9983, 0.7404, 0.95, 0.7404, 0.95, 0.5685, 1.0, 0.5685, 0.8, 0.8421, 0.75, 0.8421, 0.75, 0.8421, 0.8, 0.8421, 0.8, 0.8421, 0.75, 0.8421, 0.75, 0.7404, 0.8, 0.7404, 0.8, 0.7404, 0.75, 0.7404, 0.75, 0.5685, 0.8, 0.5685, 0.75, 0.8421, 0.7, 0.8421, 0.7, 0.8421, 0.75, 0.8421, 0.75, 0.8421, 0.7, 0.8421, 0.7, 0.7404, 0.75, 0.7404, 0.75, 0.7404, 0.7, 0.7404, 0.7, 0.5685, 0.75, 0.5685, 0.7, 0.8421, 0.65, 0.8421, 0.65, 0.8421, 0.7, 0.8421, 0.7, 0.8421, 0.65, 0.8421, 0.65, 0.7404, 0.7, 0.7404, 0.7, 0.7404, 0.65, 0.7404, 0.65, 0.5685, 0.7, 0.5685, 0.65, 0.8421, 0.6, 0.8421, 0.6, 0.8421, 0.65, 0.8421, 0.65, 0.8421, 0.6, 0.8421, 0.6, 0.7404, 0.65, 0.7404, 0.65, 0.7404, 0.6, 0.7404, 0.6, 0.5685, 0.65, 0.5685, 0.6, 0.8421, 0.55, 0.8421, 0.55, 0.8421, 0.6, 0.8421, 0.6, 0.8421, 0.55, 0.8421, 0.55, 0.7404, 0.6, 0.7404, 0.6, 0.7404, 0.55, 0.7404, 0.55, 0.5685, 0.6, 0.5685, 0.55, 0.8421, 0.5, 0.8421, 0.5015, 0.8421, 0.55, 0.8421, 0.55, 0.8421, 0.5015, 0.8421, 0.5017, 0.7404, 0.55, 0.7404, 0.55, 0.7404, 0.5017, 0.7404, 0.5, 0.5685, 0.55, 0.5685, 0.95, 0.8421, 0.9, 0.8421, 0.9, 0.8421, 0.95, 0.8421, 0.95, 0.8421, 0.9, 0.8421, 0.9, 0.7404, 0.95, 0.7404, 0.95, 0.7404, 0.9, 0.7404, 0.9, 0.5685, 0.95, 0.5685, 1.0, 0.8421, 1.0, 0.8421, 0.95, 0.8421, 0.95, 0.8421, 0.95, 0.8421, 1.0, 0.8421, 1.003, 0.9393, 0.95, 0.9393, 0.9, 0.8421, 0.95, 0.8421, 0.95, 0.9393, 0.9, 0.9393, 0.85, 0.8421, 0.9, 0.8421, 0.9, 0.9393, 0.85, 0.9393, 0.8, 0.8421, 0.85, 0.8421, 0.85, 0.9393, 0.8, 0.9393, 0.75, 0.8421, 0.8, 0.8421, 0.8, 0.9393, 0.75, 0.9393, 0.7, 0.8421, 0.75, 0.8421, 0.75, 0.9393, 0.7, 0.9393, 0.65, 0.8421, 0.7, 0.8421, 0.7, 0.9393, 0.65, 0.9393, 0.6, 0.8421, 0.65, 0.8421, 0.65, 0.9393, 0.6, 0.9393, 0.55, 0.8421, 0.6, 0.8421, 0.6, 0.9393, 0.55, 0.9393, 0.5, 0.8421, 0.55, 0.8421, 0.55, 0.9393, 0.4975, 0.9393, 0.7, 0.9585, 0.65, 0.9585, 0.65, 0.9393, 0.7, 0.9393, 0.8, 0.8421, 0.85, 0.8421, 0.85, 0.8421, 0.8, 0.8421, 1.002, 0.9585, 0.95, 0.9585, 0.95, 0.9393, 1.003, 0.9393, 0.75, 0.9585, 0.7, 0.9585, 0.7, 0.9393, 0.75, 0.9393, 0.85, 0.8421, 0.9, 0.8421, 0.9, 0.8421, 0.85, 0.8421, 0.8, 0.9585, 0.75, 0.9585, 0.75, 0.9393, 0.8, 0.9393, 0.9, 0.8421, 0.95, 0.8421, 0.95, 0.8421, 0.9, 0.8421, 0.85, 0.9585, 0.8, 0.9585, 0.8, 0.9393, 0.85, 0.9393, 0.9, 0.9585, 0.85, 0.9585, 0.85, 0.9393, 0.9, 0.9393, 0.95, 0.9585, 0.9, 0.9585, 0.9, 0.9393, 0.95, 0.9393, 0.9, 0.5, 0.85, 0.5, 0.85, 0.5685, 0.9, 0.5685, 0.9, 1.0, 0.9, 1.0, 0.95, 1.0, 0.95, 1.0, 0.85, 1.0, 0.85, 1.0, 0.9, 1.0, 0.9, 1.0, 0.8, 1.0, 0.8, 1.0, 0.85, 1.0, 0.85, 1.0, 0.75, 1.0, 0.75, 1.0, 0.8, 1.0, 0.8, 1.0, 0.7, 1.0, 0.7, 1.0, 0.75, 1.0, 0.75, 1.0, 0.65, 1.0, 0.65, 1.0, 0.7, 1.0, 0.7, 1.0, 0.6, 1.0, 0.6, 1.0, 0.65, 1.0, 0.65, 1.0, 0.55, 1.0, 0.55, 1.0, 0.6, 1.0, 0.6, 1.0, 0.5, 1.0, 0.5, 1.0, 0.55, 1.0, 0.55, 1.0, 0.75, 0.49, 0.75, 0.01, 0.8242, 0.02175, 0.8911, 0.05584, 0.9442, 0.1089, 0.9783, 0.1758, 0.99, 0.25, 0.9783, 0.3242, 0.9442, 0.3911, 0.8911, 0.4442, 0.8242, 0.4783, 0.3686, 0.0868, 0.3686, 0.0868, 0.4132, 0.1314, 0.4132, 0.1314, 0.55, 0.5, 0.5, 0.5, 0.5, 0.5685, 0.55, 0.5685, 0.6, 0.5, 0.55, 0.5, 0.55, 0.5685, 0.6, 0.5685, 0.65, 0.5, 0.6, 0.5, 0.6, 0.5685, 0.65, 0.5685, 0.7, 0.5, 0.65, 0.5, 0.65, 0.5685, 0.7, 0.5685, 0.75, 0.5, 0.7, 0.5, 0.7, 0.5685, 0.75, 0.5685, 1.0, 0.5, 0.95, 0.5, 0.95, 0.5685, 1.0, 0.5685, 0.8, 0.5, 0.75, 0.5, 0.75, 0.5685, 0.8, 0.5685, 0.85, 0.5, 0.8, 0.5, 0.8, 0.5685, 0.85, 0.5685, 0.75, 0.8421, 0.75, 0.8421, 0.8, 0.8421, 0.8, 0.8421, 0.95, 0.9585, 0.95, 1.0, 1.002, 1.0, 1.002, 0.9585, 0.95, 1.0, 0.95, 1.0, 1.0, 1.0, 1.002, 1.0, 0.65, 0.9585, 0.65, 0.9393, 0.6, 0.9393, 0.6, 0.9585, 0.9, 0.9585, 0.9, 1.0, 0.95, 1.0, 0.95, 0.9585, 0.9, 1.0, 0.9, 1.0, 0.95, 1.0, 0.95, 1.0, 0.7, 0.8421, 0.7, 0.8421, 0.75, 0.8421, 0.75, 0.8421, 0.85, 0.9585, 0.85, 1.0, 0.9, 1.0, 0.9, 0.9585, 0.85, 1.0, 0.85, 1.0, 0.9, 1.0, 0.9, 1.0, 0.6, 0.9585, 0.6, 0.9393, 0.55, 0.9393, 0.55, 0.9585, 0.8, 0.9585, 0.8, 1.0, 0.85, 1.0, 0.85, 0.9585, 0.8, 1.0, 0.8, 1.0, 0.85, 1.0, 0.85, 1.0, 0.65, 0.8421, 0.65, 0.8421, 0.7, 0.8421, 0.7, 0.8421, 0.75, 0.9585, 0.75, 1.0, 0.8, 1.0, 0.8, 0.9585, 0.75, 1.0, 0.75, 1.0, 0.8, 1.0, 0.8, 1.0, 0.55, 0.9585, 0.55, 0.9393, 0.4975, 0.9393, 0.4978, 0.9585, 0.7, 0.9585, 0.7, 1.0, 0.75, 1.0, 0.75, 0.9585, 0.7, 1.0, 0.7, 1.0, 0.75, 1.0, 0.75, 1.0, 0.6, 0.8421, 0.6, 0.8421, 0.65, 0.8421, 0.65, 0.8421, 0.65, 0.9585, 0.65, 1.0, 0.7, 1.0, 0.7, 0.9585, 0.65, 1.0, 0.65, 1.0, 0.7, 1.0, 0.7, 1.0, 0.95, 0.8421, 0.95, 0.8421, 1.0, 0.8421, 1.0, 0.8421, 0.6, 0.9585, 0.6, 1.0, 0.65, 1.0, 0.65, 0.9585, 0.6, 1.0, 0.6, 1.0, 0.65, 1.0, 0.65, 1.0, 0.55, 0.8421, 0.55, 0.8421, 0.6, 0.8421, 0.6, 0.8421, 0.55, 0.9585, 0.55, 1.0, 0.6, 1.0, 0.6, 0.9585, 0.55, 1.0, 0.55, 1.0, 0.6, 1.0, 0.6, 1.0, 0.5, 0.8421, 0.5, 0.8421, 0.55, 0.8421, 0.55, 0.8421, 0.4978, 0.9585, 0.4984, 1.0, 0.55, 1.0, 0.55, 0.9585, 0.4984, 1.0, 0.5, 1.0, 0.55, 1.0, 0.55, 1.0, 0.95, 1.0, 0.95, 1.0, 1.0, 1.0, 1.0, 1.0, 0.3183, 0.4601, 0.3123, 0.4419, 0.2878, 0.4457, 0.2689, 0.4679, 0.3123, 0.4419, 0.3686, 0.4132, 0.4132, 0.3686, 0.4419, 0.3123, 0.4517, 0.25, 0.4419, 0.1877, 0.4132, 0.1314, 0.3686, 0.0868, 0.3123, 0.05814, 0.2878, 0.05426, 0.2878, 0.4457, 0.2689, 0.03213, 0.2878, 0.05426, 0.3123, 0.05814, 0.3183, 0.03994, 0.3183, 0.03994, 0.3123, 0.05814, 0.3686, 0.0868, 0.3798, 0.07132, 0.3798, 0.07132, 0.3686, 0.0868, 0.4132, 0.1314, 0.4287, 0.1202, 0.4287, 0.1202, 0.4132, 0.1314, 0.4419, 0.1877, 0.4601, 0.1817, 0.4601, 0.1817, 0.4419, 0.1877, 0.4517, 0.25, 0.4709, 0.25, 0.4709, 0.25, 0.4517, 0.25, 0.4419, 0.3123, 0.4601, 0.3183, 0.4601, 0.3183, 0.4419, 0.3123, 0.4132, 0.3686, 0.4287, 0.3798, 0.4287, 0.3798, 0.4132, 0.3686, 0.3686, 0.4132, 0.3798, 0.4287, 0.3798, 0.4287, 0.3686, 0.4132, 0.3123, 0.4419, 0.3183, 0.4601, 0.4132, 0.1314, 0.4132, 0.1314, 0.4419, 0.1877, 0.4419, 0.1877, 0.4419, 0.3123, 0.4419, 0.3123, 0.4132, 0.3686, 0.4132, 0.3686, 0.3686, 0.4132, 0.3686, 0.4132, 0.3123, 0.4419, 0.3123, 0.4419, 0.2878, 0.05426, 0.2878, 0.05426, 0.3123, 0.05814, 0.3123, 0.05814, 0.4132, 0.3686, 0.4132, 0.3686, 0.3686, 0.4132, 0.3686, 0.4132, 0.4419, 0.1877, 0.4419, 0.1877, 0.4517, 0.25, 0.4517, 0.25, 0.3123, 0.05814, 0.3123, 0.05814, 0.3686, 0.0868, 0.3686, 0.0868, 0.3123, 0.4419, 0.3123, 0.4419, 0.2878, 0.4457, 0.2878, 0.4457, 0.4517, 0.25, 0.4517, 0.25, 0.4419, 0.3123, 0.4419, 0.3123, 0.3911, 0.4442, 0.3798, 0.4287, 0.3183, 0.4601, 0.3242, 0.4783, 0.4442, 0.3911, 0.4287, 0.3798, 0.3798, 0.4287, 0.3911, 0.4442, 0.4783, 0.3242, 0.4601, 0.3183, 0.4287, 0.3798, 0.4442, 0.3911, 0.49, 0.25, 0.4709, 0.25, 0.4601, 0.3183, 0.4783, 0.3242, 0.4783, 0.1758, 0.4601, 0.1817, 0.4709, 0.25, 0.49, 0.25, 0.4442, 0.1089, 0.4287, 0.1202, 0.4601, 0.1817, 0.4783, 0.1758, 0.3911, 0.05584, 0.3798, 0.07132, 0.4287, 0.1202, 0.4442, 0.1089, 0.3242, 0.02175, 0.3183, 0.03994, 0.3798, 0.07132, 0.3911, 0.05584, 0.25, 0.01, 0.2689, 0.03213, 0.3183, 0.03994, 0.3242, 0.02175, 0.3242, 0.4783, 0.3183, 0.4601, 0.2689, 0.4679, 0.25, 0.49, 0.9, 0.8421, 0.85, 0.8421, 0.85, 0.8421, 0.9, 0.8421, 0.85, 0.8421, 0.8, 0.8421, 0.8, 0.8421, 0.85, 0.8421, 0.95, 0.5, 0.9, 0.5, 0.9, 0.5685, 0.95, 0.5685, 0.8, 0.8421, 0.75, 0.8421, 0.75, 0.8421, 0.8, 0.8421, 0.75, 0.8421, 0.7, 0.8421, 0.7, 0.8421, 0.75, 0.8421, 0.7, 0.8421, 0.65, 0.8421, 0.65, 0.8421, 0.7, 0.8421, 0.65, 0.8421, 0.6, 0.8421, 0.6, 0.8421, 0.65, 0.8421, 0.6, 0.8421, 0.55, 0.8421, 0.55, 0.8421, 0.6, 0.8421, 0.55, 0.8421, 0.5, 0.8421, 0.5, 0.8421, 0.55, 0.8421, 0.95, 0.8421, 0.9, 0.8421, 0.9, 0.8421, 0.95, 0.8421, 0.9, 0.8421, 0.9, 0.8421, 0.85, 0.8421, 0.85, 0.8421, 0.9, 0.8421, 0.9, 0.7404, 0.85, 0.7404, 0.85, 0.8421, 0.9, 0.7404, 0.9, 0.5685, 0.85, 0.5685, 0.85, 0.7404, 0.85, 0.8421, 0.85, 0.8421, 0.8, 0.8421, 0.8, 0.8421, 0.85, 0.8421, 0.85, 0.7404, 0.8, 0.7404, 0.8, 0.8421, 0.85, 0.7404, 0.85, 0.5685, 0.8, 0.5685, 0.8, 0.7404, 1.0, 0.8421, 0.9985, 0.8421, 0.95, 0.8421, 0.95, 0.8421, 0.9985, 0.8421, 0.9983, 0.7404, 0.95, 0.7404, 0.95, 0.8421, 0.9983, 0.7404, 1.0, 0.5685, 0.95, 0.5685, 0.95, 0.7404, 0.8, 0.8421, 0.8, 0.8421, 0.75, 0.8421, 0.75, 0.8421, 0.8, 0.8421, 0.8, 0.7404, 0.75, 0.7404, 0.75, 0.8421, 0.8, 0.7404, 0.8, 0.5685, 0.75, 0.5685, 0.75, 0.7404, 0.75, 0.8421, 0.75, 0.8421, 0.7, 0.8421, 0.7, 0.8421, 0.75, 0.8421, 0.75, 0.7404, 0.7, 0.7404, 0.7, 0.8421, 0.75, 0.7404, 0.75, 0.5685, 0.7, 0.5685, 0.7, 0.7404, 0.7, 0.8421, 0.7, 0.8421, 0.65, 0.8421, 0.65, 0.8421, 0.7, 0.8421, 0.7, 0.7404, 0.65, 0.7404, 0.65, 0.8421, 0.7, 0.7404, 0.7, 0.5685, 0.65, 0.5685, 0.65, 0.7404, 0.65, 0.8421, 0.65, 0.8421, 0.6, 0.8421, 0.6, 0.8421, 0.65, 0.8421, 0.65, 0.7404, 0.6, 0.7404, 0.6, 0.8421, 0.65, 0.7404, 0.65, 0.5685, 0.6, 0.5685, 0.6, 0.7404, 0.6, 0.8421, 0.6, 0.8421, 0.55, 0.8421, 0.55, 0.8421, 0.6, 0.8421, 0.6, 0.7404, 0.55, 0.7404, 0.55, 0.8421, 0.6, 0.7404, 0.6, 0.5685, 0.55, 0.5685, 0.55, 0.7404, 0.55, 0.8421, 0.55, 0.8421, 0.5015, 0.8421, 0.5, 0.8421, 0.55, 0.8421, 0.55, 0.7404, 0.5017, 0.7404, 0.5015, 0.8421, 0.55, 0.7404, 0.55, 0.5685, 0.5, 0.5685, 0.5017, 0.7404, 0.95, 0.8421, 0.95, 0.8421, 0.9, 0.8421, 0.9, 0.8421, 0.95, 0.8421, 0.95, 0.7404, 0.9, 0.7404, 0.9, 0.8421, 0.95, 0.7404, 0.95, 0.5685, 0.9, 0.5685, 0.9, 0.7404, 1.0, 0.8421, 0.95, 0.8421, 0.95, 0.8421, 1.0, 0.8421, 0.95, 0.8421, 0.95, 0.9393, 1.003, 0.9393, 1.0, 0.8421, 0.9, 0.8421, 0.9, 0.9393, 0.95, 0.9393, 0.95, 0.8421, 0.85, 0.8421, 0.85, 0.9393, 0.9, 0.9393, 0.9, 0.8421, 0.8, 0.8421, 0.8, 0.9393, 0.85, 0.9393, 0.85, 0.8421, 0.75, 0.8421, 0.75, 0.9393, 0.8, 0.9393, 0.8, 0.8421, 0.7, 0.8421, 0.7, 0.9393, 0.75, 0.9393, 0.75, 0.8421, 0.65, 0.8421, 0.65, 0.9393, 0.7, 0.9393, 0.7, 0.8421, 0.6, 0.8421, 0.6, 0.9393, 0.65, 0.9393, 0.65, 0.8421, 0.55, 0.8421, 0.55, 0.9393, 0.6, 0.9393, 0.6, 0.8421, 0.5, 0.8421, 0.4975, 0.9393, 0.55, 0.9393, 0.55, 0.8421, 0.7, 0.9585, 0.7, 0.9393, 0.65, 0.9393, 0.65, 0.9585, 0.8, 0.8421, 0.8, 0.8421, 0.85, 0.8421, 0.85, 0.8421, 1.002, 0.9585, 1.003, 0.9393, 0.95, 0.9393, 0.95, 0.9585, 0.75, 0.9585, 0.75, 0.9393, 0.7, 0.9393, 0.7, 0.9585, 0.85, 0.8421, 0.85, 0.8421, 0.9, 0.8421, 0.9, 0.8421, 0.8, 0.9585, 0.8, 0.9393, 0.75, 0.9393, 0.75, 0.9585, 0.9, 0.8421, 0.9, 0.8421, 0.95, 0.8421, 0.95, 0.8421, 0.85, 0.9585, 0.85, 0.9393, 0.8, 0.9393, 0.8, 0.9585, 0.9, 0.9585, 0.9, 0.9393, 0.85, 0.9393, 0.85, 0.9585, 0.95, 0.9585, 0.95, 0.9393, 0.9, 0.9393, 0.9, 0.9585, 0.7, 0.8421, 0.7, 0.8421, 0.65, 0.8421, 0.65, 0.8421, 0.75, 0.8421, 0.75, 0.8421, 0.7, 0.8421, 0.7, 0.8421, 0.75, 0.8421, 0.75, 0.8421, 0.75, 0.8421, 0.75, 0.8421, 0.7, 0.8421, 0.65, 0.8421, 0.65, 0.8421, 0.7, 0.8421, 0.65, 0.8421, 0.6, 0.8421, 0.6, 0.8421, 0.65, 0.8421, 0.6, 0.8421, 0.55, 0.8421, 0.55, 0.8421, 0.6, 0.8421, 0.55, 0.8421, 0.5, 0.8421, 0.5, 0.8421, 0.55, 0.8421, 0.65, 0.8421, 0.65, 0.8421, 0.6, 0.8421, 0.6, 0.8421, 0.55, 0.8421, 0.55, 0.8421, 0.5, 0.8421, 0.5, 0.8421, 0.65, 0.8421, 0.6, 0.8421, 0.6, 0.8421, 0.65, 0.8421, 0.7, 0.8421, 0.75, 0.8421, 0.75, 0.8421, 0.7, 0.8421, 0.5, 0.8421, 0.55, 0.8421, 0.55, 0.8421, 0.5, 0.8421, 0.75, 0.8421, 0.7, 0.8421, 0.7, 0.8421, 0.75, 0.8421, 0.6, 0.8421, 0.65, 0.8421, 0.65, 0.8421, 0.6, 0.8421, 0.65, 0.8421, 0.7, 0.8421, 0.7, 0.8421, 0.65, 0.8421, 0.7, 0.8421, 0.75, 0.8421, 0.75, 0.8421, 0.7, 0.8421, 0.7, 0.8421, 0.65, 0.8421, 0.65, 0.8421, 0.7, 0.8421, 0.6, 0.8421, 0.65, 0.8421, 0.65, 0.8421, 0.6, 0.8421, 0.55, 0.8421, 0.5, 0.8421, 0.5, 0.8421, 0.55, 0.8421, 0.55, 0.8421, 0.6, 0.8421, 0.6, 0.8421, 0.55, 0.8421, 0.75, 0.8421, 0.75, 0.8421, 0.7, 0.8421, 0.7, 0.8421, 0.6, 0.8421, 0.6, 0.8421, 0.55, 0.8421, 0.55, 0.8421, 0.55, 0.8421, 0.55, 0.8421, 0.5, 0.8421, 0.5, 0.8421, 0.55, 0.8421, 0.5, 0.8421, 0.5, 0.8421, 0.55, 0.8421, 0.6, 0.8421, 0.55, 0.8421, 0.55, 0.8421, 0.6, 0.8421, 0.65, 0.8421, 0.6, 0.8421, 0.6, 0.8421, 0.65, 0.8421, 0.7, 0.8421, 0.65, 0.8421, 0.65, 0.8421, 0.7, 0.8421, 0.75, 0.8421, 0.7, 0.8421, 0.7, 0.8421, 0.75, 0.8421, 0.75, 0.8421, 0.75, 0.8421, 0.75, 0.8421, 0.75, 0.8421, 0.65, 0.8421, 0.65, 0.8421, 0.6, 0.8421, 0.6, 0.8421, 0.7, 0.8421, 0.7, 0.8421, 0.65, 0.8421, 0.65, 0.8421, 0.75, 0.8421, 0.75, 0.8421, 0.75, 0.8421, 0.75, 0.8421, 0.55, 0.8421, 0.5, 0.8421, 0.5, 0.8421, 0.55, 0.8421, 0.6, 0.8421, 0.55, 0.8421, 0.55, 0.8421, 0.6, 0.8421, 0.5, 0.8421, 0.55, 0.8421, 0.55, 0.8421, 0.5, 0.8421, 0.55, 0.8421, 0.6, 0.8421, 0.6, 0.8421, 0.55, 0.8421, 0.6, 0.8421, 0.65, 0.8421, 0.65, 0.8421, 0.6, 0.8421, 0.65, 0.8421, 0.7, 0.8421, 0.7, 0.8421, 0.65, 0.8421, 0.7, 0.8421, 0.75, 0.8421, 0.75, 0.8421, 0.7, 0.8421, 0.75, 0.8421, 0.7, 0.8421, 0.7, 0.8421, 0.75, 0.8421, 0.7, 0.8421, 0.65, 0.8421, 0.65, 0.8421, 0.7, 0.8421, 0.65, 0.8421, 0.6, 0.8421, 0.6, 0.8421, 0.65, 0.8421, 0.6, 0.8421, 0.6, 0.8421, 0.55, 0.8421, 0.55, 0.8421, 0.65, 0.8421, 0.6, 0.8421, 0.6, 0.8421, 0.65, 0.8421, 0.6, 0.8421, 0.55, 0.8421, 0.55, 0.8421, 0.6, 0.8421, 0.75, 0.8421, 0.7, 0.8421, 0.7, 0.8421, 0.75, 0.8421, 0.55, 0.8421, 0.5, 0.8421, 0.5, 0.8421, 0.55, 0.8421, 0.7, 0.8421, 0.65, 0.8421, 0.65, 0.8421, 0.7, 0.8421, 0.65, 0.8421, 0.7, 0.8421, 0.7, 0.8421, 0.65, 0.8421, 0.6, 0.8421, 0.55, 0.8421, 0.55, 0.8421, 0.6, 0.8421, 0.75, 0.8421, 0.7, 0.8421, 0.7, 0.8421, 0.75, 0.8421, 0.75, 0.8421, 0.75, 0.8421, 0.75, 0.8421, 0.75, 0.8421, 0.5, 0.8421, 0.55, 0.8421, 0.55, 0.8421, 0.5, 0.8421, 0.55, 0.8421, 0.6, 0.8421, 0.6, 0.8421, 0.55, 0.8421, 0.55, 0.8421, 0.6, 0.8421, 0.6, 0.8421, 0.55, 0.8421, 0.5, 0.8421, 0.55, 0.8421, 0.55, 0.8421, 0.5, 0.8421, 0.75, 0.8421, 0.75, 0.8421, 0.75, 0.8421, 0.75, 0.8421, 0.75, 0.8421, 0.7, 0.8421, 0.7, 0.8421, 0.75, 0.8421, 0.6, 0.8421, 0.55, 0.8421, 0.55, 0.8421, 0.6, 0.8421, 0.65, 0.8421, 0.7, 0.8421, 0.7, 0.8421, 0.65, 0.8421, 0.55, 0.8421, 0.5, 0.8421, 0.5, 0.8421, 0.55, 0.8421, 0.7, 0.8421, 0.65, 0.8421, 0.65, 0.8421, 0.7, 0.8421, 0.7, 0.8421, 0.75, 0.8421, 0.75, 0.8421, 0.7, 0.8421, 0.6, 0.8421, 0.65, 0.8421, 0.65, 0.8421, 0.6, 0.8421, 0.65, 0.8421, 0.6, 0.8421, 0.6, 0.8421, 0.65, 0.8421, 0.3078, 0.4279, 0.25, 0.437, 0.1922, 0.4279, 0.1401, 0.4013, 0.0987, 0.3599, 0.07213, 0.3078, 0.06298, 0.25, 0.07213, 0.1922, 0.0987, 0.1401, 0.1401, 0.0987, 0.1922, 0.07213, 0.25, 0.06298, 0.3078, 0.07213, 0.3599, 0.0987, 0.4013, 0.1401, 0.4279, 0.1922, 0.437, 0.25, 0.4279, 0.3078, 0.4013, 0.3599, 0.3599, 0.4013, 1.0, 0.5, 1.0, 1.0, 0.95, 1.0, 0.95, 0.5, 0.15, 0.5, 0.15, 1.0, 0.1, 1.0, 0.1, 0.5, 0.95, 0.5, 0.95, 1.0, 0.9, 1.0, 0.9, 0.5, 0.2, 0.5, 0.2, 1.0, 0.15, 1.0, 0.15, 0.5, 0.9, 0.5, 0.9, 1.0, 0.85, 1.0, 0.85, 0.5, 0.25, 0.5, 0.25, 1.0, 0.2, 1.0, 0.2, 0.5, 0.85, 0.5, 0.85, 1.0, 0.8, 1.0, 0.8, 0.5, 0.3, 0.5, 0.3, 1.0, 0.25, 1.0, 0.25, 0.5, 0.8, 0.5, 0.8, 1.0, 0.75, 1.0, 0.75, 0.5, 0.35, 0.5, 0.35, 1.0, 0.3, 1.0, 0.3, 0.5, 0.75, 0.5, 0.75, 1.0, 0.7, 1.0, 0.7, 0.5, 0.4, 0.5, 0.4, 1.0, 0.35, 1.0, 0.35, 0.5, 0.7, 0.5, 0.7, 1.0, 0.65, 1.0, 0.65, 0.5, 0.45, 0.5, 0.45, 1.0, 0.4, 1.0, 0.4, 0.5, 0.65, 0.5, 0.65, 1.0, 0.6, 1.0, 0.6, 0.5, 0.5, 0.5, 0.5, 1.0, 0.45, 1.0, 0.45, 0.5, 0.6, 0.5, 0.6, 1.0, 0.55, 1.0, 0.55, 0.5, 0.55, 0.5, 0.55, 1.0, 0.5, 1.0, 0.5, 0.5, 0.55, 0.5, 0.55, 1.0, 0.5, 1.0, 0.5, 0.5, 0.6, 0.5, 0.6, 1.0, 0.55, 1.0, 0.55, 0.5, 0.5, 0.5, 0.5, 1.0, 0.45, 1.0, 0.45, 0.5, 0.65, 0.5, 0.65, 1.0, 0.6, 1.0, 0.6, 0.5, 0.45, 0.5, 0.45, 1.0, 0.4, 1.0, 0.4, 0.5, 0.7, 0.5, 0.7, 1.0, 0.65, 1.0, 0.65, 0.5, 0.4, 0.5, 0.4, 1.0, 0.35, 1.0, 0.35, 0.5, 0.75, 0.5, 0.75, 1.0, 0.7, 1.0, 0.7, 0.5, 0.35, 0.5, 0.35, 1.0, 0.3, 1.0, 0.3, 0.5, 0.8, 0.5, 0.8, 1.0, 0.75, 1.0, 0.75, 0.5, 0.3, 0.5, 0.3, 1.0, 0.25, 1.0, 0.25, 0.5, 0.85, 0.5, 0.85, 1.0, 0.8, 1.0, 0.8, 0.5, 0.25, 0.5, 0.25, 1.0, 0.2, 1.0, 0.2, 0.5, 0.75, 0.49, 0.8242, 0.4783, 0.8911, 0.4442, 0.9442, 0.3911, 0.9783, 0.3242, 0.99, 0.25, 0.9783, 0.1758, 0.9442, 0.1089, 0.8911, 0.05584, 0.8242, 0.02175, 0.75, 0.01, 0.6758, 0.02175, 0.6089, 0.05584, 0.5558, 0.1089, 0.5217, 0.1758, 0.51, 0.25, 0.5217, 0.3242, 0.5558, 0.3911, 0.6089, 0.4442, 0.6758, 0.4783, 0.9, 0.5, 0.9, 1.0, 0.85, 1.0, 0.85, 0.5, 0.2, 0.5, 0.2, 1.0, 0.15, 1.0, 0.15, 0.5, 0.05, 0.5, 0.05, 1.0, -1.565e-07, 1.0, -1.565e-07, 0.5, 0.95, 0.5, 0.95, 1.0, 0.9, 1.0, 0.9, 0.5, 0.15, 0.5, 0.15, 1.0, 0.1, 1.0, 0.1, 0.5, 0.3078, 0.4279, 0.25, 0.437, 0.1922, 0.4279, 0.1401, 0.4013, 0.0987, 0.3599, 0.07213, 0.3078, 0.06298, 0.25, 0.07213, 0.1922, 0.0987, 0.1401, 0.1401, 0.0987, 0.1922, 0.07213, 0.25, 0.06298, 0.3078, 0.07213, 0.3599, 0.0987, 0.4013, 0.1401, 0.4279, 0.1922, 0.437, 0.25, 0.4279, 0.3078, 0.4013, 0.3599, 0.3599, 0.4013, 1.0, 0.5, 1.0, 1.0, 0.95, 1.0, 0.95, 0.5, 0.1, 0.5, 0.1, 1.0, 0.05, 1.0, 0.05, 0.5, 0.1, 0.5, 0.1, 1.0, 0.05, 1.0, 0.05, 0.5, 0.05, 0.5, 0.05, 1.0, -1.565e-07, 1.0, -1.565e-07, 0.5, 0.75, 0.49, 0.8242, 0.4783, 0.8911, 0.4442, 0.9442, 0.3911, 0.9783, 0.3242, 0.99, 0.25, 0.9783, 0.1758, 0.9442, 0.1089, 0.8911, 0.05584, 0.8242, 0.02175, 0.75, 0.01, 0.6758, 0.02175, 0.6089, 0.05584, 0.5558, 0.1089, 0.5217, 0.1758, 0.51, 0.25, 0.5217, 0.3242, 0.5558, 0.3911, 0.6089, 0.4442, 0.6758, 0.4783, 0.3242, 0.4783, 0.25, 0.49, 0.25, 0.437, 0.3078, 0.4279, 0.25, 0.49, 0.1758, 0.4783, 0.1922, 0.4279, 0.25, 0.437, 0.1758, 0.4783, 0.1089, 0.4442, 0.1401, 0.4013, 0.1922, 0.4279, 0.1089, 0.4442, 0.05584, 0.3911, 0.0987, 0.3599, 0.1401, 0.4013, 0.05584, 0.3911, 0.02175, 0.3242, 0.07213, 0.3078, 0.0987, 0.3599, 0.02175, 0.3242, 0.01, 0.25, 0.06298, 0.25, 0.07213, 0.3078, 0.01, 0.25, 0.02175, 0.1758, 0.07213, 0.1922, 0.06298, 0.25, 0.02175, 0.1758, 0.05584, 0.1089, 0.0987, 0.1401, 0.07213, 0.1922, 0.05584, 0.1089, 0.1089, 0.05584, 0.1401, 0.0987, 0.0987, 0.1401, 0.1089, 0.05584, 0.1758, 0.02175, 0.1922, 0.07213, 0.1401, 0.0987, 0.1758, 0.02175, 0.25, 0.01, 0.25, 0.06298, 0.1922, 0.07213, 0.25, 0.01, 0.3242, 0.02175, 0.3078, 0.07213, 0.25, 0.06298, 0.3242, 0.02175, 0.3911, 0.05584, 0.3599, 0.0987, 0.3078, 0.07213, 0.3911, 0.05584, 0.4442, 0.1089, 0.4013, 0.1401, 0.3599, 0.0987, 0.4442, 0.1089, 0.4783, 0.1758, 0.4279, 0.1922, 0.4013, 0.1401, 0.4783, 0.1758, 0.49, 0.25, 0.437, 0.25, 0.4279, 0.1922, 0.49, 0.25, 0.4783, 0.3242, 0.4279, 0.3078, 0.437, 0.25, 0.4783, 0.3242, 0.4442, 0.3911, 0.4013, 0.3599, 0.4279, 0.3078, 0.4442, 0.3911, 0.3911, 0.4442, 0.3599, 0.4013, 0.4013, 0.3599, 0.3911, 0.4442, 0.3242, 0.4783, 0.3078, 0.4279, 0.3599, 0.4013, 0.3242, 0.4783, 0.25, 0.49, 0.25, 0.437, 0.3078, 0.4279, 0.25, 0.49, 0.1758, 0.4783, 0.1922, 0.4279, 0.25, 0.437, 0.1758, 0.4783, 0.1089, 0.4442, 0.1401, 0.4013, 0.1922, 0.4279, 0.1089, 0.4442, 0.05584, 0.3911, 0.0987, 0.3599, 0.1401, 0.4013, 0.05584, 0.3911, 0.02175, 0.3242, 0.07213, 0.3078, 0.0987, 0.3599, 0.02175, 0.3242, 0.01, 0.25, 0.06298, 0.25, 0.07213, 0.3078, 0.01, 0.25, 0.02175, 0.1758, 0.07213, 0.1922, 0.06298, 0.25, 0.02175, 0.1758, 0.05584, 0.1089, 0.0987, 0.1401, 0.07213, 0.1922, 0.05584, 0.1089, 0.1089, 0.05584, 0.1401, 0.0987, 0.0987, 0.1401, 0.1089, 0.05584, 0.1758, 0.02175, 0.1922, 0.07213, 0.1401, 0.0987, 0.1758, 0.02175, 0.25, 0.01, 0.25, 0.06298, 0.1922, 0.07213, 0.25, 0.01, 0.3242, 0.02175, 0.3078, 0.07213, 0.25, 0.06298, 0.3242, 0.02175, 0.3911, 0.05584, 0.3599, 0.0987, 0.3078, 0.07213, 0.3911, 0.05584, 0.4442, 0.1089, 0.4013, 0.1401, 0.3599, 0.0987, 0.4442, 0.1089, 0.4783, 0.1758, 0.4279, 0.1922, 0.4013, 0.1401, 0.4783, 0.1758, 0.49, 0.25, 0.437, 0.25, 0.4279, 0.1922, 0.49, 0.25, 0.4783, 0.3242, 0.4279, 0.3078, 0.437, 0.25, 0.4783, 0.3242, 0.4442, 0.3911, 0.4013, 0.3599, 0.4279, 0.3078, 0.4442, 0.3911, 0.3911, 0.4442, 0.3599, 0.4013, 0.4013, 0.3599, 0.3911, 0.4442, 0.3242, 0.4783, 0.3078, 0.4279, 0.3599, 0.4013, 0.7, 0.8421, 0.65, 0.8421, 0.65, 0.8421, 0.7, 0.8421, 0.75, 0.8421, 0.7, 0.8421, 0.7, 0.8421, 0.75, 0.8421, 0.75, 0.8421, 0.75, 0.8421, 0.75, 0.8421, 0.75, 0.8421, 0.7, 0.8421, 0.7, 0.8421, 0.65, 0.8421, 0.65, 0.8421, 0.65, 0.8421, 0.65, 0.8421, 0.6, 0.8421, 0.6, 0.8421, 0.6, 0.8421, 0.6, 0.8421, 0.55, 0.8421, 0.55, 0.8421, 0.55, 0.8421, 0.55, 0.8421, 0.5, 0.8421, 0.5, 0.8421, 0.65, 0.8421, 0.6, 0.8421, 0.6, 0.8421, 0.65, 0.8421, 0.55, 0.8421, 0.5, 0.8421, 0.5, 0.8421, 0.55, 0.8421, 0.65, 0.8421, 0.65, 0.8421, 0.6, 0.8421, 0.6, 0.8421, 0.7, 0.8421, 0.7, 0.8421, 0.75, 0.8421, 0.75, 0.8421, 0.5, 0.8421, 0.5, 0.8421, 0.55, 0.8421, 0.55, 0.8421, 0.75, 0.8421, 0.75, 0.8421, 0.7, 0.8421, 0.7, 0.8421, 0.6, 0.8421, 0.6, 0.8421, 0.65, 0.8421, 0.65, 0.8421, 0.65, 0.8421, 0.65, 0.8421, 0.7, 0.8421, 0.7, 0.8421, 0.7, 0.8421, 0.7, 0.8421, 0.75, 0.8421, 0.75, 0.8421, 0.7, 0.8421, 0.7, 0.8421, 0.65, 0.8421, 0.65, 0.8421, 0.6, 0.8421, 0.6, 0.8421, 0.65, 0.8421, 0.65, 0.8421, 0.55, 0.8421, 0.55, 0.8421, 0.5, 0.8421, 0.5, 0.8421, 0.55, 0.8421, 0.55, 0.8421, 0.6, 0.8421, 0.6, 0.8421, 0.75, 0.8421, 0.7, 0.8421, 0.7, 0.8421, 0.75, 0.8421, 0.6, 0.8421, 0.55, 0.8421, 0.55, 0.8421, 0.6, 0.8421, 0.55, 0.8421, 0.5, 0.8421, 0.5, 0.8421, 0.55, 0.8421, 0.55, 0.8421, 0.55, 0.8421, 0.5, 0.8421, 0.5, 0.8421, 0.6, 0.8421, 0.6, 0.8421, 0.55, 0.8421, 0.55, 0.8421, 0.65, 0.8421, 0.65, 0.8421, 0.6, 0.8421, 0.6, 0.8421, 0.7, 0.8421, 0.7, 0.8421, 0.65, 0.8421, 0.65, 0.8421, 0.75, 0.8421, 0.75, 0.8421, 0.7, 0.8421, 0.7, 0.8421, 0.75, 0.8421, 0.75, 0.8421, 0.75, 0.8421, 0.75, 0.8421, 0.65, 0.8421, 0.6, 0.8421, 0.6, 0.8421, 0.65, 0.8421, 0.7, 0.8421, 0.65, 0.8421, 0.65, 0.8421, 0.7, 0.8421, 0.75, 0.8421, 0.75, 0.8421, 0.75, 0.8421, 0.75, 0.8421, 0.55, 0.8421, 0.55, 0.8421, 0.5, 0.8421, 0.5, 0.8421, 0.6, 0.8421, 0.6, 0.8421, 0.55, 0.8421, 0.55, 0.8421, 0.5, 0.8421, 0.5, 0.8421, 0.55, 0.8421, 0.55, 0.8421, 0.55, 0.8421, 0.55, 0.8421, 0.6, 0.8421, 0.6, 0.8421, 0.6, 0.8421, 0.6, 0.8421, 0.65, 0.8421, 0.65, 0.8421, 0.65, 0.8421, 0.65, 0.8421, 0.7, 0.8421, 0.7, 0.8421, 0.7, 0.8421, 0.7, 0.8421, 0.75, 0.8421, 0.75, 0.8421, 0.75, 0.8421, 0.75, 0.8421, 0.7, 0.8421, 0.7, 0.8421, 0.7, 0.8421, 0.7, 0.8421, 0.65, 0.8421, 0.65, 0.8421, 0.65, 0.8421, 0.65, 0.8421, 0.6, 0.8421, 0.6, 0.8421, 0.6, 0.8421, 0.55, 0.8421, 0.55, 0.8421, 0.6, 0.8421, 0.65, 0.8421, 0.65, 0.8421, 0.6, 0.8421, 0.6, 0.8421, 0.6, 0.8421, 0.6, 0.8421, 0.55, 0.8421, 0.55, 0.8421, 0.75, 0.8421, 0.75, 0.8421, 0.7, 0.8421, 0.7, 0.8421, 0.55, 0.8421, 0.55, 0.8421, 0.5, 0.8421, 0.5, 0.8421, 0.7, 0.8421, 0.7, 0.8421, 0.65, 0.8421, 0.65, 0.8421, 0.65, 0.8421, 0.65, 0.8421, 0.7, 0.8421, 0.7, 0.8421, 0.6, 0.8421, 0.6, 0.8421, 0.55, 0.8421, 0.55, 0.8421, 0.75, 0.8421, 0.75, 0.8421, 0.7, 0.8421, 0.7, 0.8421, 0.75, 0.8421, 0.75, 0.8421, 0.75, 0.8421, 0.75, 0.8421, 0.5, 0.8421, 0.5, 0.8421, 0.55, 0.8421, 0.55, 0.8421, 0.55, 0.8421, 0.55, 0.8421, 0.6, 0.8421, 0.6, 0.8421, 0.55, 0.8421, 0.55, 0.8421, 0.6, 0.8421, 0.6, 0.8421, 0.5, 0.8421, 0.5, 0.8421, 0.55, 0.8421, 0.55, 0.8421, 0.75, 0.8421, 0.75, 0.8421, 0.75, 0.8421, 0.75, 0.8421, 0.75, 0.8421, 0.75, 0.8421, 0.7, 0.8421, 0.7, 0.8421, 0.6, 0.8421, 0.6, 0.8421, 0.55, 0.8421, 0.55, 0.8421, 0.65, 0.8421, 0.65, 0.8421, 0.7, 0.8421, 0.7, 0.8421, 0.55, 0.8421, 0.55, 0.8421, 0.5, 0.8421, 0.5, 0.8421, 0.7, 0.8421, 0.7, 0.8421, 0.65, 0.8421, 0.65, 0.8421, 0.7, 0.8421, 0.7, 0.8421, 0.75, 0.8421, 0.75, 0.8421, 0.6, 0.8421, 0.6, 0.8421, 0.65, 0.8421, 0.65, 0.8421, 0.65, 0.8421, 0.65, 0.8421, 0.6, 0.8421, 0.6, 0.8421, 0.3078, 0.4279, 0.3599, 0.4013, 0.4013, 0.3599, 0.4279, 0.3078, 0.437, 0.25, 0.4279, 0.1922, 0.4013, 0.1401, 0.3599, 0.0987, 0.3078, 0.07213, 0.25, 0.06298, 0.1922, 0.07213, 0.1401, 0.0987, 0.0987, 0.1401, 0.07213, 0.1922, 0.06298, 0.25, 0.07213, 0.3078, 0.0987, 0.3599, 0.1401, 0.4013, 0.1922, 0.4279, 0.25, 0.437, 1.0, 0.5, 0.95, 0.5, 0.95, 1.0, 1.0, 1.0, 0.15, 0.5, 0.1, 0.5, 0.1, 1.0, 0.15, 1.0, 0.95, 0.5, 0.9, 0.5, 0.9, 1.0, 0.95, 1.0, 0.2, 0.5, 0.15, 0.5, 0.15, 1.0, 0.2, 1.0, 0.9, 0.5, 0.85, 0.5, 0.85, 1.0, 0.9, 1.0, 0.25, 0.5, 0.2, 0.5, 0.2, 1.0, 0.25, 1.0, 0.85, 0.5, 0.8, 0.5, 0.8, 1.0, 0.85, 1.0, 0.3, 0.5, 0.25, 0.5, 0.25, 1.0, 0.3, 1.0, 0.8, 0.5, 0.75, 0.5, 0.75, 1.0, 0.8, 1.0, 0.35, 0.5, 0.3, 0.5, 0.3, 1.0, 0.35, 1.0, 0.75, 0.5, 0.7, 0.5, 0.7, 1.0, 0.75, 1.0, 0.4, 0.5, 0.35, 0.5, 0.35, 1.0, 0.4, 1.0, 0.7, 0.5, 0.65, 0.5, 0.65, 1.0, 0.7, 1.0, 0.45, 0.5, 0.4, 0.5, 0.4, 1.0, 0.45, 1.0, 0.65, 0.5, 0.6, 0.5, 0.6, 1.0, 0.65, 1.0, 0.5, 0.5, 0.45, 0.5, 0.45, 1.0, 0.5, 1.0, 0.6, 0.5, 0.55, 0.5, 0.55, 1.0, 0.6, 1.0, 0.55, 0.5, 0.5, 0.5, 0.5, 1.0, 0.55, 1.0, 0.55, 0.5, 0.5, 0.5, 0.5, 1.0, 0.55, 1.0, 0.6, 0.5, 0.55, 0.5, 0.55, 1.0, 0.6, 1.0, 0.5, 0.5, 0.45, 0.5, 0.45, 1.0, 0.5, 1.0, 0.65, 0.5, 0.6, 0.5, 0.6, 1.0, 0.65, 1.0, 0.45, 0.5, 0.4, 0.5, 0.4, 1.0, 0.45, 1.0, 0.7, 0.5, 0.65, 0.5, 0.65, 1.0, 0.7, 1.0, 0.4, 0.5, 0.35, 0.5, 0.35, 1.0, 0.4, 1.0, 0.75, 0.5, 0.7, 0.5, 0.7, 1.0, 0.75, 1.0, 0.35, 0.5, 0.3, 0.5, 0.3, 1.0, 0.35, 1.0, 0.8, 0.5, 0.75, 0.5, 0.75, 1.0, 0.8, 1.0, 0.3, 0.5, 0.25, 0.5, 0.25, 1.0, 0.3, 1.0, 0.85, 0.5, 0.8, 0.5, 0.8, 1.0, 0.85, 1.0, 0.25, 0.5, 0.2, 0.5, 0.2, 1.0, 0.25, 1.0, 0.9, 0.5, 0.85, 0.5, 0.85, 1.0, 0.9, 1.0, 0.2, 0.5, 0.15, 0.5, 0.15, 1.0, 0.2, 1.0, 0.05, 0.5, -1.565e-07, 0.5, -1.565e-07, 1.0, 0.05, 1.0, 0.95, 0.5, 0.9, 0.5, 0.9, 1.0, 0.95, 1.0, 0.15, 0.5, 0.1, 0.5, 0.1, 1.0, 0.15, 1.0, 0.3078, 0.4279, 0.3599, 0.4013, 0.4013, 0.3599, 0.4279, 0.3078, 0.437, 0.25, 0.4279, 0.1922, 0.4013, 0.1401, 0.3599, 0.0987, 0.3078, 0.07213, 0.25, 0.06298, 0.1922, 0.07213, 0.1401, 0.0987, 0.0987, 0.1401, 0.07213, 0.1922, 0.06298, 0.25, 0.07213, 0.3078, 0.0987, 0.3599, 0.1401, 0.4013, 0.1922, 0.4279, 0.25, 0.437, 1.0, 0.5, 0.95, 0.5, 0.95, 1.0, 1.0, 1.0, 0.1, 0.5, 0.05, 0.5, 0.05, 1.0, 0.1, 1.0, 0.1, 0.5, 0.05, 0.5, 0.05, 1.0, 0.1, 1.0, 0.05, 0.5, -1.565e-07, 0.5, -1.565e-07, 1.0, 0.05, 1.0, 0.3242, 0.4783, 0.3078, 0.4279, 0.25, 0.437, 0.25, 0.49, 0.25, 0.49, 0.25, 0.437, 0.1922, 0.4279, 0.1758, 0.4783, 0.1758, 0.4783, 0.1922, 0.4279, 0.1401, 0.4013, 0.1089, 0.4442, 0.1089, 0.4442, 0.1401, 0.4013, 0.0987, 0.3599, 0.05584, 0.3911, 0.05584, 0.3911, 0.0987, 0.3599, 0.07213, 0.3078, 0.02175, 0.3242, 0.02175, 0.3242, 0.07213, 0.3078, 0.06298, 0.25, 0.01, 0.25, 0.01, 0.25, 0.06298, 0.25, 0.07213, 0.1922, 0.02175, 0.1758, 0.02175, 0.1758, 0.07213, 0.1922, 0.0987, 0.1401, 0.05584, 0.1089, 0.05584, 0.1089, 0.0987, 0.1401, 0.1401, 0.0987, 0.1089, 0.05584, 0.1089, 0.05584, 0.1401, 0.0987, 0.1922, 0.07213, 0.1758, 0.02175, 0.1758, 0.02175, 0.1922, 0.07213, 0.25, 0.06298, 0.25, 0.01, 0.25, 0.01, 0.25, 0.06298, 0.3078, 0.07213, 0.3242, 0.02175, 0.3242, 0.02175, 0.3078, 0.07213, 0.3599, 0.0987, 0.3911, 0.05584, 0.3911, 0.05584, 0.3599, 0.0987, 0.4013, 0.1401, 0.4442, 0.1089, 0.4442, 0.1089, 0.4013, 0.1401, 0.4279, 0.1922, 0.4783, 0.1758, 0.4783, 0.1758, 0.4279, 0.1922, 0.437, 0.25, 0.49, 0.25, 0.49, 0.25, 0.437, 0.25, 0.4279, 0.3078, 0.4783, 0.3242, 0.4783, 0.3242, 0.4279, 0.3078, 0.4013, 0.3599, 0.4442, 0.3911, 0.4442, 0.3911, 0.4013, 0.3599, 0.3599, 0.4013, 0.3911, 0.4442, 0.3911, 0.4442, 0.3599, 0.4013, 0.3078, 0.4279, 0.3242, 0.4783, 0.3242, 0.4783, 0.3078, 0.4279, 0.25, 0.437, 0.25, 0.49, 0.25, 0.49, 0.25, 0.437, 0.1922, 0.4279, 0.1758, 0.4783, 0.1758, 0.4783, 0.1922, 0.4279, 0.1401, 0.4013, 0.1089, 0.4442, 0.1089, 0.4442, 0.1401, 0.4013, 0.0987, 0.3599, 0.05584, 0.3911, 0.05584, 0.3911, 0.0987, 0.3599, 0.07213, 0.3078, 0.02175, 0.3242, 0.02175, 0.3242, 0.07213, 0.3078, 0.06298, 0.25, 0.01, 0.25, 0.01, 0.25, 0.06298, 0.25, 0.07213, 0.1922, 0.02175, 0.1758, 0.02175, 0.1758, 0.07213, 0.1922, 0.0987, 0.1401, 0.05584, 0.1089, 0.05584, 0.1089, 0.0987, 0.1401, 0.1401, 0.0987, 0.1089, 0.05584, 0.1089, 0.05584, 0.1401, 0.0987, 0.1922, 0.07213, 0.1758, 0.02175, 0.1758, 0.02175, 0.1922, 0.07213, 0.25, 0.06298, 0.25, 0.01, 0.25, 0.01, 0.25, 0.06298, 0.3078, 0.07213, 0.3242, 0.02175, 0.3242, 0.02175, 0.3078, 0.07213, 0.3599, 0.0987, 0.3911, 0.05584, 0.3911, 0.05584, 0.3599, 0.0987, 0.4013, 0.1401, 0.4442, 0.1089, 0.4442, 0.1089, 0.4013, 0.1401, 0.4279, 0.1922, 0.4783, 0.1758, 0.4783, 0.1758, 0.4279, 0.1922, 0.437, 0.25, 0.49, 0.25, 0.49, 0.25, 0.437, 0.25, 0.4279, 0.3078, 0.4783, 0.3242, 0.4783, 0.3242, 0.4279, 0.3078, 0.4013, 0.3599, 0.4442, 0.3911, 0.4442, 0.3911, 0.4013, 0.3599, 0.3599, 0.4013, 0.3911, 0.4442, 0.3911, 0.4442, 0.3599, 0.4013, 0.3078, 0.4279, 0.3242, 0.4783])
me_cube_001.materials.append(mat_material)
me_cube_001.materials.append(mat_material_001)
me_cube_001.materials.append(mat_material_004)
me_cube_001.materials.append(mat_material_003)
me_cube_001.materials.append(mat_material_002)
me_cube_001.use_remesh_fix_poles = True
me_cube_001.use_remesh_preserve_attributes = False
me_cube_001.update()

# ---- objects
ob_empty = bpy.data.objects.new('Empty', None)
ob_cube = bpy.data.objects.new('Cube', me_cube_001)

# ---- transforms, parenting, visibility, modifiers, constraints
ob_empty.location = (4.105e-16, 1.461, 1.874)
ob_empty.rotation_euler = (1.571, 0.0508, 1.571)
ob_empty.scale = (6.512, 6.512, 6.512)
ob_empty.empty_display_type = 'IMAGE'
ob_empty.empty_display_size = 5.0
ob_cube.location = (0.0, 0.0, 0.0)
ob_cube.scale = (0.38, 0.38, 0.38)

# ---- collection membership
col_collection.objects.link(ob_empty)
col_collection.objects.link(ob_cube)

# ---- scene / render settings (as saved in the file)
scene.frame_start = 1; scene.frame_end = 250; scene.frame_set(1)
scene.render.engine = 'BLENDER_EEVEE_NEXT'
scene.cycles.sampling_pattern = 'TABULATED_SOBOL'
scene.cycles.use_light_tree = False
scene.view_settings.view_transform = 'Filmic'
bpy.context.view_layer.update()

# ---- added for rendering (the .blend has no active camera and no usable light): camera, sun
cam_auto = bpy.data.cameras.new('AutoCamera')
cam_auto.lens = 50.0
cam_auto.sensor_width = 36.0
cam_auto.clip_end = 1000.0
ob_auto_camera = bpy.data.objects.new('AutoCamera', cam_auto)
scene.collection.objects.link(ob_auto_camera)
ob_auto_camera.location = (0.72965, -0.797759, 0.554924)
ob_auto_camera.rotation_euler = (1.09748, -7.21219e-08, 0.694738)
scene.camera = ob_auto_camera
light_auto_sun = bpy.data.lights.new('AutoSun', 'SUN')
light_auto_sun.energy = 3.0
light_auto_sun.angle = 0.0523599
ob_auto_sun = bpy.data.objects.new('AutoSun', light_auto_sun)
scene.collection.objects.link(ob_auto_sun)
ob_auto_sun.rotation_euler = (0.872665, 0.174533, 0.523599)
bpy.context.view_layer.update()
